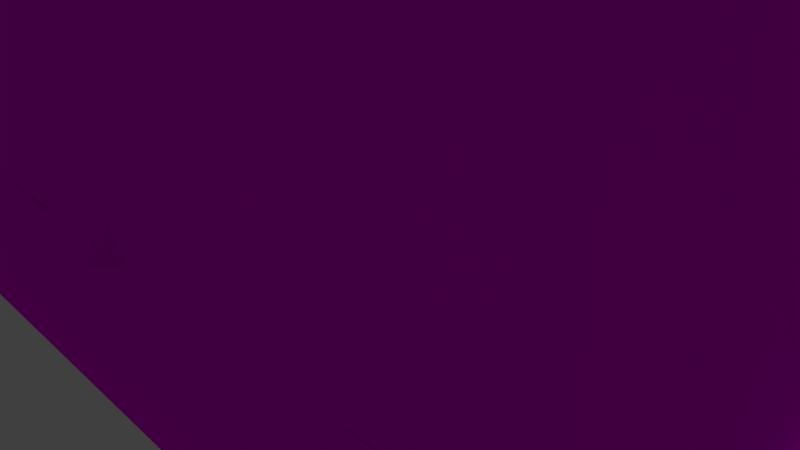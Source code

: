 # Source: Rumah_Kerajaan_3.blend  (saved by Blender 2.79.0; exported with 4.5.12 LTS)
import bpy
from mathutils import Matrix  # noqa: F401  (used for matrix-valued properties, if any)

bpy.ops.wm.read_factory_settings(use_empty=True)
scene = bpy.context.scene
scene.name = 'Scene'

# ---- collections
col_collection_1 = bpy.data.collections.new('Collection 1'); scene.collection.children.link(col_collection_1)

# ---- images (referenced by path relative to the original .blend; pixels are not part of the script)
import os
ASSET_DIR = os.environ.get("B2B_ASSET_DIR", "")  # directory of the original .blend (textures are referenced by path, not embedded)
HERE = os.path.dirname(os.path.abspath(__file__))  # packed textures are extracted next to this script under _unpacked/

def load_image(name, relpath, width, height, colorspace="sRGB"):
    """Load a texture the original file referenced (path relative to the .blend, or extracted next to this script)."""
    p = next((c for c in (os.path.join(HERE, relpath), os.path.join(ASSET_DIR, relpath)) if relpath and os.path.exists(c)), "")
    if p:
        img = bpy.data.images.load(p, check_existing=True)
        img.name = name
    else:  # same state as the original file: an image datablock whose file is absent (Cycles renders it pink)
        img = bpy.data.images.new(name, width, height)
        img.source = "FILE"
        img.filepath = "//" + (relpath or name)
    img.colorspace_settings.name = colorspace
    return img
img_stucco_red_wall_feb_2015_seamless_texture_2048x2048_jpg = load_image('Stucco red wall feb_2015 seamless texture 2048X2048.jpg', 'Stucco red wall feb_2015 seamless texture 2048X2048.jpg', 1024, 1024, 'sRGB')
img_e5c0beb390ee26a3a685210d2e36bbed_jpg = load_image('e5c0beb390ee26a3a685210d2e36bbed.jpg', 'e5c0beb390ee26a3a685210d2e36bbed.jpg', 1024, 1024, 'sRGB')
img_original_jpg = load_image('_original.jpg', '_original.jpg', 1024, 1024, 'sRGB')
img_seamless_wall_white_paint_stucco_plaster_texture_01_jpg = load_image('Seamless wall white paint stucco plaster texture 01.jpg', 'Seamless wall white paint stucco plaster texture 01.jpg', 1024, 1024, 'sRGB')

# ---- materials (node trees are filled in below, after node groups)
mat_material_003 = bpy.data.materials.new('Material.003')
mat_material_003.alpha_threshold = 0.0
mat_material_003.roughness = 0.5
mat_material_002 = bpy.data.materials.new('Material.002')
mat_material_002.alpha_threshold = 0.0
mat_material_002.roughness = 0.5
mat_material_001 = bpy.data.materials.new('Material.001')
mat_material_001.alpha_threshold = 0.0
mat_material_001.roughness = 0.5
mat_material = bpy.data.materials.new('Material')
mat_material.alpha_threshold = 0.0
mat_material.roughness = 0.5

# ---- material node trees
mat_material_003.use_nodes = True; mat_material_003.node_tree.nodes.clear()
_N = mat_material_003.node_tree.nodes; _L = mat_material_003.node_tree.links
n0 = _N.new('ShaderNodeOutputMaterial'); n0.name = 'Material Output'; n0.location = (300, 300)
n1 = _N.new('ShaderNodeBsdfDiffuse'); n1.name = 'Diffuse BSDF'; n1.location = (10, 300)
n2 = _N.new('ShaderNodeMapping'); n2.name = 'Mapping'; n2.location = (-498, 532)
n3 = _N.new('ShaderNodeTexCoord'); n3.name = 'Texture Coordinate'; n3.location = (-637, 248)
n4 = _N.new('ShaderNodeTexImage'); n4.name = 'Image Texture'; n4.location = (-178, 274)
n4.width = 140
n4.image = img_stucco_red_wall_feb_2015_seamless_texture_2048x2048_jpg
_L.new(n1.outputs[0], n0.inputs[0])
_L.new(n2.outputs[0], n4.inputs[0])
_L.new(n3.outputs[2], n2.inputs[0])
_L.new(n4.outputs[0], n1.inputs[0])
n0.is_active_output = True
mat_material_002.use_nodes = True; mat_material_002.node_tree.nodes.clear()
_N = mat_material_002.node_tree.nodes; _L = mat_material_002.node_tree.links
n0 = _N.new('ShaderNodeOutputMaterial'); n0.name = 'Material Output'; n0.location = (300, 300)
n1 = _N.new('ShaderNodeBsdfDiffuse'); n1.name = 'Diffuse BSDF'; n1.location = (10, 300)
n2 = _N.new('ShaderNodeMapping'); n2.name = 'Mapping'; n2.location = (-498, 532)
n3 = _N.new('ShaderNodeTexCoord'); n3.name = 'Texture Coordinate'; n3.location = (-637, 248)
n4 = _N.new('ShaderNodeTexImage'); n4.name = 'Image Texture'; n4.location = (-178, 274)
n4.width = 140
n4.image = img_e5c0beb390ee26a3a685210d2e36bbed_jpg
_L.new(n1.outputs[0], n0.inputs[0])
_L.new(n2.outputs[0], n4.inputs[0])
_L.new(n3.outputs[2], n2.inputs[0])
_L.new(n4.outputs[0], n1.inputs[0])
n0.is_active_output = True
mat_material_001.use_nodes = True; mat_material_001.node_tree.nodes.clear()
_N = mat_material_001.node_tree.nodes; _L = mat_material_001.node_tree.links
n0 = _N.new('ShaderNodeOutputMaterial'); n0.name = 'Material Output'; n0.location = (300, 300)
n1 = _N.new('ShaderNodeBsdfDiffuse'); n1.name = 'Diffuse BSDF'; n1.location = (10, 300)
n2 = _N.new('ShaderNodeMapping'); n2.name = 'Mapping'; n2.location = (-498, 532)
n2.inputs[3].default_value = (3.3, 9.4, 1.0)
n3 = _N.new('ShaderNodeTexCoord'); n3.name = 'Texture Coordinate'; n3.location = (-637, 248)
n4 = _N.new('ShaderNodeTexImage'); n4.name = 'Image Texture'; n4.location = (-178, 274)
n4.width = 140
n4.image = img_original_jpg
_L.new(n1.outputs[0], n0.inputs[0])
_L.new(n2.outputs[0], n4.inputs[0])
_L.new(n3.outputs[2], n2.inputs[0])
_L.new(n4.outputs[0], n1.inputs[0])
n0.is_active_output = True
mat_material.use_nodes = True; mat_material.node_tree.nodes.clear()
_N = mat_material.node_tree.nodes; _L = mat_material.node_tree.links
n0 = _N.new('ShaderNodeOutputMaterial'); n0.name = 'Material Output'; n0.location = (273, 289)
n1 = _N.new('ShaderNodeBsdfDiffuse'); n1.name = 'Diffuse BSDF'; n1.location = (-17, 289)
n2 = _N.new('ShaderNodeMapping'); n2.name = 'Mapping'; n2.location = (-498, 532)
n2.inputs[3].default_value = (12.1, 11.1, 1.0)
n3 = _N.new('ShaderNodeTexCoord'); n3.name = 'Texture Coordinate'; n3.location = (-637, 248)
n4 = _N.new('ShaderNodeTexImage'); n4.name = 'Image Texture'; n4.location = (-178, 274)
n4.width = 140
n4.image = img_seamless_wall_white_paint_stucco_plaster_texture_01_jpg
_L.new(n1.outputs[0], n0.inputs[0])
_L.new(n4.outputs[0], n1.inputs[0])
_L.new(n2.outputs[0], n4.inputs[0])
_L.new(n3.outputs[2], n2.inputs[0])
n0.is_active_output = True

# ---- world
world_world = bpy.data.worlds.new('World'); scene.world = world_world
world_world.color = (0.05088, 0.05088, 0.05088)
world_world.use_sun_shadow = False
world_world.sun_shadow_jitter_overblur = 0.0
world_world.cycles.sampling_method = 'MANUAL'

# ---- cameras
cam_camera = bpy.data.cameras.new('Camera')
cam_camera.clip_end = 100.0
cam_camera.lens = 35.0
cam_camera.sensor_width = 32.0
cam_camera.sensor_height = 18.0
cam_camera.ortho_scale = 7.314
cam_camera.dof.focus_distance = 0.0

# ---- lights
light_sun_001 = bpy.data.lights.new('Sun.001', 'SUN')
light_sun_001.transmission_factor = 0.0
light_sun_001.angle = 0.1993
light_sun_001.energy = 1.0
light_sun_001.shadow_buffer_clip_start = 0.5
light_sun_001.shadow_soft_size = 0.1
light_sun_001.shadow_cascade_max_distance = 1000.0

# ---- meshes
me_cube_001 = bpy.data.meshes.new('Cube.001')
me_cube_001.from_pydata([(-1.0, -1.0, -0.8572), (-1.0, -1.0, -0.7934), (-1.0, 1.0, -0.8572), (-1.0, 1.0, -0.7934), (1.0, -1.0, -0.8572), (1.0, -1.0, -0.7934), (1.0, 1.0, -0.8572), (1.0, 1.0, -0.7934)], [], [(0, 1, 3, 2), (2, 3, 7, 6), (6, 7, 5, 4), (4, 5, 1, 0)])
_uv = me_cube_001.uv_layers.new(name='UVMap')
_uv.uv.foreach_set('vector', [1.0, 1.0, 0.75, 1.0, 0.75, 0.0, 1.0, 0.0, 0.5, 1.0, 0.25, 1.0, 0.25, 0.0, 0.5, 0.0, 0.25, 1.0, 2.572e-06, 1.0, 0.0, 0.0, 0.25, 0.0, 0.5, 0.0, 0.75, 0.0, 0.75, 1.0, 0.5, 1.0])
me_cube_001.materials.append(mat_material_003)
me_cube_001.use_remesh_preserve_volume = False
me_cube_001.use_remesh_preserve_attributes = False
me_cube_001.use_mirror_vertex_groups = False
me_cube_001.update()
me_cube_009 = bpy.data.meshes.new('Cube.009')
me_cube_009.from_pydata([(-1.0, -1.0, -0.8572), (-1.0, -1.0, -0.7934), (-1.0, 1.0, -0.8572), (-1.0, 1.0, -0.7934), (1.0, -1.0, -0.8572), (1.0, -1.0, -0.7934), (1.0, 1.0, -0.8572), (1.0, 1.0, -0.7934), (-1.137, -1.137, -0.6785), (-1.137, 1.137, -0.6785), (1.137, 1.137, -0.6785), (1.137, -1.137, -0.6785), (-0.4627, 0.01682, -1.519), (-0.4627, -0.01682, -1.519), (0.4627, 0.01682, -1.519), (0.4627, -0.01682, -1.519)], [], [(6, 4, 15, 14), (3, 1, 8, 9), (10, 9, 8, 11), (1, 5, 11, 8), (7, 3, 9, 10), (5, 7, 10, 11), (12, 14, 15, 13), (4, 0, 13, 15), (2, 6, 14, 12), (0, 2, 12, 13)])
_uv = me_cube_009.uv_layers.new(name='UVMap')
_uv.uv.foreach_set('vector', [0.0, 2.98e-08, 1.0, 2.384e-07, 0.5084, 1.0, 0.4916, 1.0, 0.01757, 0.3674, 0.9824, 0.3674, 1.048, 0.6326, -0.04834, 0.6326, 0.0, 0.0, 1.0, 0.0, 1.0, 1.0, 0.0, 1.0, 1.239, 0.6176, -0.2387, 0.6176, -0.3396, 0.3824, 1.34, 0.3824, 1.295, 0.3419, -0.2945, 0.3419, -0.4031, 0.6581, 1.403, 0.6581, -0.2178, 0.3539, 1.218, 0.3539, 1.316, 0.6461, -0.3159, 0.6461, 4.54e-06, 1.0, 0.0, 0.0, 1.0, 0.0, 1.0, 1.0, -0.1227, 0.003886, 1.123, 0.003886, 0.7882, 0.9961, 0.2118, 0.9961, -0.2055, 3.576e-07, 1.206, 2.98e-08, 0.8265, 1.0, 0.1735, 1.0, 1.0, 1.0, -5.96e-08, 1.0, 0.4916, 0.0, 0.5084, 2.98e-08])
me_cube_009.materials.append(mat_material_002)
me_cube_009.use_remesh_preserve_volume = False
me_cube_009.use_remesh_preserve_attributes = False
me_cube_009.use_mirror_vertex_groups = False
me_cube_009.update()
me_cube_007 = bpy.data.meshes.new('Cube.007')
me_cube_007.from_pydata([(1.0, -0.3333, -1.0), (1.0, 0.3333, -1.0), (1.0, 0.3333, 1.0), (1.0, -0.3333, 1.0), (0.8905, 0.2968, 1.31), (0.8905, -0.2968, 1.31), (0.8905, 0.2968, 1.599), (0.8905, -0.2968, 1.599), (0.7666, 0.2555, 1.899), (0.7666, -0.2555, 1.899), (0.7666, 0.2555, 16.13), (0.7666, -0.2555, 16.13), (0.8212, 0.2737, 16.43), (0.8212, -0.2737, 16.43), (0.8212, 0.2737, 16.75), (0.8212, -0.2737, 16.75), (0.9858, 0.3286, 17.05), (0.9858, -0.3286, 17.05), (0.9858, 0.3286, 17.99), (0.9858, -0.3286, 17.99), (15.49, -0.3333, -0.7237), (15.49, 0.3333, -0.7237), (15.49, 0.3333, 1.276), (15.49, -0.3333, 1.276), (15.38, 0.2968, 1.586), (15.38, -0.2968, 1.586), (15.38, 0.2968, 1.875), (15.38, -0.2968, 1.875), (15.26, 0.2555, 2.175), (15.26, -0.2555, 2.175), (15.26, 0.2555, 16.41), (15.26, -0.2555, 16.41), (15.31, 0.2737, 16.71), (15.31, -0.2737, 16.71), (15.31, 0.2737, 17.03), (15.31, -0.2737, 17.03), (15.47, 0.3286, 17.33), (15.47, -0.3286, 17.33), (15.47, 0.3286, 18.27), (15.47, -0.3286, 18.27), (-1.0, 18.97, -1.0), (-1.0, 18.97, 1.0), (-1.0, 20.97, -1.0), (-1.0, 20.97, 1.0), (1.0, 18.97, -1.0), (1.0, 18.97, 1.0), (1.0, 20.97, -1.0), (1.0, 20.97, 1.0), (-0.8905, 19.08, 1.31), (-0.8905, 20.86, 1.31), (0.8905, 20.86, 1.31), (0.8905, 19.08, 1.31), (-0.8905, 19.08, 1.599), (-0.8905, 20.86, 1.599), (0.8905, 20.86, 1.599), (0.8905, 19.08, 1.599), (-0.7666, 19.2, 1.899), (-0.7666, 20.73, 1.899), (0.7666, 20.73, 1.899), (0.7666, 19.2, 1.899), (-0.7666, 19.2, 16.13), (-0.7666, 20.73, 16.13), (0.7666, 20.73, 16.13), (0.7666, 19.2, 16.13), (-0.8212, 19.15, 16.43), (-0.8212, 20.79, 16.43), (0.8212, 20.79, 16.43), (0.8212, 19.15, 16.43), (-0.8212, 19.15, 16.75), (-0.8212, 20.79, 16.75), (0.8212, 20.79, 16.75), (0.8212, 19.15, 16.75), (-0.9858, 18.98, 17.05), (-0.9858, 20.95, 17.05), (0.9858, 20.95, 17.05), (0.9858, 18.98, 17.05), (-0.9858, 18.98, 17.99), (-0.9858, 20.95, 17.99), (0.9858, 20.95, 17.99), (0.9858, 18.98, 17.99), (-1.0, 20.3, -1.0), (-1.0, 19.63, -1.0), (-1.0, 19.63, 1.0), (-1.0, 20.3, 1.0), (1.0, 19.63, -1.0), (1.0, 20.3, -1.0), (1.0, 20.3, 1.0), (1.0, 19.63, 1.0), (-0.8905, 19.67, 1.31), (-0.8905, 20.26, 1.31), (0.8905, 20.26, 1.31), (0.8905, 19.67, 1.31), (-0.8905, 19.67, 1.599), (-0.8905, 20.26, 1.599), (0.8905, 20.26, 1.599), (0.8905, 19.67, 1.599), (-0.7666, 19.71, 1.899), (-0.7666, 20.22, 1.899), (0.7666, 20.22, 1.899), (0.7666, 19.71, 1.899), (-0.7666, 19.71, 16.13), (-0.7666, 20.22, 16.13), (0.7666, 20.22, 16.13), (0.7666, 19.71, 16.13), (-0.8212, 19.69, 16.43), (-0.8212, 20.24, 16.43), (0.8212, 20.24, 16.43), (0.8212, 19.69, 16.43), (-0.8212, 19.69, 16.75), (-0.8212, 20.24, 16.75), (0.8212, 20.24, 16.75), (0.8212, 19.69, 16.75), (-0.9858, 19.64, 17.05), (-0.9858, 20.3, 17.05), (0.9858, 20.3, 17.05), (0.9858, 19.64, 17.05), (-0.9858, 19.64, 17.99), (-0.9858, 20.3, 17.99), (0.9858, 20.3, 17.99), (0.9858, 19.64, 17.99), (31.0, 18.97, -1.0), (31.0, 18.97, 1.0), (31.0, 20.97, -1.0), (31.0, 20.97, 1.0), (33.0, 18.97, -1.0), (33.0, 18.97, 1.0), (33.0, 20.97, -1.0), (33.0, 20.97, 1.0), (31.11, 19.08, 1.31), (31.11, 20.86, 1.31), (32.89, 20.86, 1.31), (32.89, 19.08, 1.31), (31.11, 19.08, 1.599), (31.11, 20.86, 1.599), (32.89, 20.86, 1.599), (32.89, 19.08, 1.599), (31.23, 19.2, 1.899), (31.23, 20.73, 1.899), (32.77, 20.73, 1.899), (32.77, 19.2, 1.899), (31.23, 19.2, 16.13), (31.23, 20.73, 16.13), (32.77, 20.73, 16.13), (32.77, 19.2, 16.13), (31.18, 19.15, 16.43), (31.18, 20.79, 16.43), (32.82, 20.79, 16.43), (32.82, 19.15, 16.43), (31.18, 19.15, 16.75), (31.18, 20.79, 16.75), (32.82, 20.79, 16.75), (32.82, 19.15, 16.75), (31.01, 18.98, 17.05), (31.01, 20.95, 17.05), (32.99, 20.95, 17.05), (32.99, 18.98, 17.05), (31.01, 18.98, 17.99), (31.01, 20.95, 17.99), (32.99, 20.95, 17.99), (32.99, 18.98, 17.99), (31.0, 20.3, -1.0), (31.0, 19.63, -1.0), (31.0, 19.63, 1.0), (31.0, 20.3, 1.0), (33.0, 19.63, -1.0), (33.0, 20.3, -1.0), (33.0, 20.3, 1.0), (33.0, 19.63, 1.0), (31.11, 19.67, 1.31), (31.11, 20.26, 1.31), (32.89, 20.26, 1.31), (32.89, 19.67, 1.31), (31.11, 19.67, 1.599), (31.11, 20.26, 1.599), (32.89, 20.26, 1.599), (32.89, 19.67, 1.599), (31.23, 19.71, 1.899), (31.23, 20.22, 1.899), (32.77, 20.22, 1.899), (32.77, 19.71, 1.899), (31.23, 19.71, 16.13), (31.23, 20.22, 16.13), (32.77, 20.22, 16.13), (32.77, 19.71, 16.13), (31.18, 19.69, 16.43), (31.18, 20.24, 16.43), (32.82, 20.24, 16.43), (32.82, 19.69, 16.43), (31.18, 19.69, 16.75), (31.18, 20.24, 16.75), (32.82, 20.24, 16.75), (32.82, 19.69, 16.75), (31.01, 19.64, 17.05), (31.01, 20.3, 17.05), (32.99, 20.3, 17.05), (32.99, 19.64, 17.05), (31.01, 19.64, 17.99), (31.01, 20.3, 17.99), (32.99, 20.3, 17.99), (32.99, 19.64, 17.99), (32.33, 20.97, -1.0), (31.67, 20.97, -1.0), (31.67, 20.97, 1.0), (32.33, 20.97, 1.0), (31.67, 18.97, -1.0), (32.33, 18.97, -1.0), (32.33, 18.97, 1.0), (31.67, 18.97, 1.0), (31.7, 20.86, 1.31), (32.3, 20.86, 1.31), (32.3, 19.08, 1.31), (31.7, 19.08, 1.31), (31.7, 20.86, 1.599), (32.3, 20.86, 1.599), (32.3, 19.08, 1.599), (31.7, 19.08, 1.599), (31.74, 20.73, 1.899), (32.26, 20.73, 1.899), (32.26, 19.2, 1.899), (31.74, 19.2, 1.899), (31.74, 20.73, 16.13), (32.26, 20.73, 16.13), (32.26, 19.2, 16.13), (31.74, 19.2, 16.13), (31.73, 20.79, 16.43), (32.27, 20.79, 16.43), (32.27, 19.15, 16.43), (31.73, 19.15, 16.43), (31.73, 20.79, 16.75), (32.27, 20.79, 16.75), (32.27, 19.15, 16.75), (31.73, 19.15, 16.75), (31.67, 20.95, 17.05), (32.33, 20.95, 17.05), (32.33, 18.98, 17.05), (31.67, 18.98, 17.05), (31.67, 20.95, 17.99), (32.33, 20.95, 17.99), (32.33, 18.98, 17.99), (31.67, 18.98, 17.99), (31.67, 20.3, 17.99), (32.33, 20.3, 17.99), (31.67, 19.64, 17.99), (32.33, 19.64, 17.99), (32.33, 20.3, -1.0), (31.67, 20.3, -1.0), (32.33, 19.63, -1.0), (31.67, 19.63, -1.0), (0.3333, 20.97, -1.0), (-0.3333, 20.97, -1.0), (-0.3333, 20.97, 1.0), (0.3333, 20.97, 1.0), (-0.3333, 18.97, -1.0), (0.3333, 18.97, -1.0), (0.3333, 18.97, 1.0), (-0.3333, 18.97, 1.0), (-0.2968, 20.86, 1.31), (0.2968, 20.86, 1.31), (0.2968, 19.08, 1.31), (-0.2968, 19.08, 1.31), (-0.2968, 20.86, 1.599), (0.2968, 20.86, 1.599), (0.2968, 19.08, 1.599), (-0.2968, 19.08, 1.599), (-0.2555, 20.73, 1.899), (0.2555, 20.73, 1.899), (0.2555, 19.2, 1.899), (-0.2555, 19.2, 1.899), (-0.2555, 20.73, 16.13), (0.2555, 20.73, 16.13), (0.2555, 19.2, 16.13), (-0.2555, 19.2, 16.13), (-0.2737, 20.79, 16.43), (0.2737, 20.79, 16.43), (0.2737, 19.15, 16.43), (-0.2737, 19.15, 16.43), (-0.2737, 20.79, 16.75), (0.2737, 20.79, 16.75), (0.2737, 19.15, 16.75), (-0.2737, 19.15, 16.75), (-0.3286, 20.95, 17.05), (0.3286, 20.95, 17.05), (0.3286, 18.98, 17.05), (-0.3286, 18.98, 17.05), (-0.3286, 20.95, 17.99), (0.3286, 20.95, 17.99), (0.3286, 18.98, 17.99), (-0.3286, 18.98, 17.99), (-0.3286, 20.3, 17.99), (0.3286, 20.3, 17.99), (-0.3286, 19.64, 17.99), (0.3286, 19.64, 17.99), (0.3333, 20.3, -1.0), (-0.3333, 20.3, -1.0), (0.3333, 19.63, -1.0), (-0.3333, 19.63, -1.0), (31.67, 0.4922, -0.7091), (32.33, 0.4922, -0.7091), (32.33, 0.4922, 1.291), (31.67, 0.4922, 1.291), (32.3, 0.6017, 1.601), (31.7, 0.6017, 1.601), (32.3, 0.6017, 1.889), (31.7, 0.6017, 1.889), (32.26, 0.7256, 2.19), (31.74, 0.7256, 2.19), (32.26, 0.7256, 16.42), (31.74, 0.7256, 16.42), (32.27, 0.671, 16.72), (31.73, 0.671, 16.72), (32.27, 0.671, 17.04), (31.73, 0.671, 17.04), (32.33, 0.5064, 17.34), (31.67, 0.5064, 17.34), (32.33, 0.5064, 18.28), (31.67, 0.5064, 18.28), (-0.3333, 0.4922, -0.7091), (0.3333, 0.4922, -0.7091), (0.3333, 0.4922, 1.291), (-0.3333, 0.4922, 1.291), (0.2968, 0.6017, 1.601), (-0.2968, 0.6017, 1.601), (0.2968, 0.6017, 1.889), (-0.2968, 0.6017, 1.889), (0.2555, 0.7256, 2.19), (-0.2555, 0.7256, 2.19), (0.2555, 0.7256, 16.42), (-0.2555, 0.7256, 16.42), (0.2737, 0.671, 16.72), (-0.2737, 0.671, 16.72), (0.2737, 0.671, 17.04), (-0.2737, 0.671, 17.04), (0.3286, 0.5064, 17.34), (-0.3286, 0.5064, 17.34), (0.3286, 0.5064, 18.28), (-0.3286, 0.5064, 18.28), (0.4982, 20.3, -0.8257), (0.4982, 19.63, -0.8257), (0.4982, 19.63, 1.174), (0.4982, 20.3, 1.174), (0.6077, 19.67, 1.484), (0.6077, 20.26, 1.484), (0.6077, 19.67, 1.773), (0.6077, 20.26, 1.773), (0.7316, 19.71, 2.073), (0.7316, 20.22, 2.073), (0.7316, 19.71, 16.31), (0.7316, 20.22, 16.31), (0.677, 19.69, 16.6), (0.677, 20.24, 16.6), (0.677, 19.69, 16.93), (0.677, 20.24, 16.93), (0.5125, 19.64, 17.23), (0.5125, 20.3, 17.23), (0.5125, 19.64, 18.17), (0.5125, 20.3, 18.17), (-1.0, -1.0, -1.0), (-1.0, -1.0, 1.0), (-1.0, 1.0, -1.0), (-1.0, 1.0, 1.0), (1.0, -1.0, -1.0), (1.0, -1.0, 1.0), (1.0, 1.0, -1.0), (1.0, 1.0, 1.0), (-0.8905, -0.8905, 1.31), (-0.8905, 0.8905, 1.31), (0.8905, 0.8905, 1.31), (0.8905, -0.8905, 1.31), (-0.8905, -0.8905, 1.599), (-0.8905, 0.8905, 1.599), (0.8905, 0.8905, 1.599), (0.8905, -0.8905, 1.599), (-0.7666, -0.7666, 1.899), (-0.7666, 0.7666, 1.899), (0.7666, 0.7666, 1.899), (0.7666, -0.7666, 1.899), (-0.7666, -0.7666, 16.13), (-0.7666, 0.7666, 16.13), (0.7666, 0.7666, 16.13), (0.7666, -0.7666, 16.13), (-0.8212, -0.8212, 16.43), (-0.8212, 0.8212, 16.43), (0.8212, 0.8212, 16.43), (0.8212, -0.8212, 16.43), (-0.8212, -0.8212, 16.75), (-0.8212, 0.8212, 16.75), (0.8212, 0.8212, 16.75), (0.8212, -0.8212, 16.75), (-0.9858, -0.9858, 17.05), (-0.9858, 0.9858, 17.05), (0.9858, 0.9858, 17.05), (0.9858, -0.9858, 17.05), (-0.9858, -0.9858, 17.99), (-0.9858, 0.9858, 17.99), (0.9858, 0.9858, 17.99), (0.9858, -0.9858, 17.99), (-1.0, 0.3333, -1.0), (-1.0, -0.3333, -1.0), (-1.0, -0.3333, 1.0), (-1.0, 0.3333, 1.0), (1.0, -0.3333, -1.0), (1.0, 0.3333, -1.0), (1.0, 0.3333, 1.0), (1.0, -0.3333, 1.0), (-0.8905, -0.2968, 1.31), (-0.8905, 0.2968, 1.31), (0.8905, 0.2968, 1.31), (0.8905, -0.2968, 1.31), (-0.8905, -0.2968, 1.599), (-0.8905, 0.2968, 1.599), (0.8905, 0.2968, 1.599), (0.8905, -0.2968, 1.599), (-0.7666, -0.2555, 1.899), (-0.7666, 0.2555, 1.899), (0.7666, 0.2555, 1.899), (0.7666, -0.2555, 1.899), (-0.7666, -0.2555, 16.13), (-0.7666, 0.2555, 16.13), (0.7666, 0.2555, 16.13), (0.7666, -0.2555, 16.13), (-0.8212, -0.2737, 16.43), (-0.8212, 0.2737, 16.43), (0.8212, 0.2737, 16.43), (0.8212, -0.2737, 16.43), (-0.8212, -0.2737, 16.75), (-0.8212, 0.2737, 16.75), (0.8212, 0.2737, 16.75), (0.8212, -0.2737, 16.75), (-0.9858, -0.3286, 17.05), (-0.9858, 0.3286, 17.05), (0.9858, 0.3286, 17.05), (0.9858, -0.3286, 17.05), (-0.9858, -0.3286, 17.99), (-0.9858, 0.3286, 17.99), (0.9858, 0.3286, 17.99), (0.9858, -0.3286, 17.99), (15.0, -1.0, -1.0), (15.0, -1.0, 1.0), (15.0, 1.0, -1.0), (15.0, 1.0, 1.0), (17.0, -1.0, -1.0), (17.0, -1.0, 1.0), (17.0, 1.0, -1.0), (17.0, 1.0, 1.0), (15.11, -0.8905, 1.31), (15.11, 0.8905, 1.31), (16.89, 0.8905, 1.31), (16.89, -0.8905, 1.31), (15.11, -0.8905, 1.599), (15.11, 0.8905, 1.599), (16.89, 0.8905, 1.599), (16.89, -0.8905, 1.599), (15.23, -0.7666, 1.899), (15.23, 0.7666, 1.899), (16.77, 0.7666, 1.899), (16.77, -0.7666, 1.899), (15.23, -0.7666, 16.13), (15.23, 0.7666, 16.13), (16.77, 0.7666, 16.13), (16.77, -0.7666, 16.13), (15.18, -0.8212, 16.43), (15.18, 0.8212, 16.43), (16.82, 0.8212, 16.43), (16.82, -0.8212, 16.43), (15.18, -0.8212, 16.75), (15.18, 0.8212, 16.75), (16.82, 0.8212, 16.75), (16.82, -0.8212, 16.75), (15.01, -0.9858, 17.05), (15.01, 0.9858, 17.05), (16.99, 0.9858, 17.05), (16.99, -0.9858, 17.05), (15.01, -0.9858, 17.99), (15.01, 0.9858, 17.99), (16.99, 0.9858, 17.99), (16.99, -0.9858, 17.99), (15.0, 0.3333, -1.0), (15.0, -0.3333, -1.0), (15.0, -0.3333, 1.0), (15.0, 0.3333, 1.0), (17.0, -0.3333, -1.0), (17.0, 0.3333, -1.0), (17.0, 0.3333, 1.0), (17.0, -0.3333, 1.0), (15.11, -0.2968, 1.31), (15.11, 0.2968, 1.31), (16.89, 0.2968, 1.31), (16.89, -0.2968, 1.31), (15.11, -0.2968, 1.599), (15.11, 0.2968, 1.599), (16.89, 0.2968, 1.599), (16.89, -0.2968, 1.599), (15.23, -0.2555, 1.899), (15.23, 0.2555, 1.899), (16.77, 0.2555, 1.899), (16.77, -0.2555, 1.899), (15.23, -0.2555, 16.13), (15.23, 0.2555, 16.13), (16.77, 0.2555, 16.13), (16.77, -0.2555, 16.13), (15.18, -0.2737, 16.43), (15.18, 0.2737, 16.43), (16.82, 0.2737, 16.43), (16.82, -0.2737, 16.43), (15.18, -0.2737, 16.75), (15.18, 0.2737, 16.75), (16.82, 0.2737, 16.75), (16.82, -0.2737, 16.75), (15.01, -0.3286, 17.05), (15.01, 0.3286, 17.05), (16.99, 0.3286, 17.05), (16.99, -0.3286, 17.05), (15.01, -0.3286, 17.99), (15.01, 0.3286, 17.99), (16.99, 0.3286, 17.99), (16.99, -0.3286, 17.99), (31.0, -1.0, -1.0), (31.0, -1.0, 1.0), (31.0, 1.0, -1.0), (31.0, 1.0, 1.0), (33.0, -1.0, -1.0), (33.0, -1.0, 1.0), (33.0, 1.0, -1.0), (33.0, 1.0, 1.0), (31.11, -0.8905, 1.31), (31.11, 0.8905, 1.31), (32.89, 0.8905, 1.31), (32.89, -0.8905, 1.31), (31.11, -0.8905, 1.599), (31.11, 0.8905, 1.599), (32.89, 0.8905, 1.599), (32.89, -0.8905, 1.599), (31.23, -0.7666, 1.899), (31.23, 0.7666, 1.899), (32.77, 0.7666, 1.899), (32.77, -0.7666, 1.899), (31.23, -0.7666, 16.13), (31.23, 0.7666, 16.13), (32.77, 0.7666, 16.13), (32.77, -0.7666, 16.13), (31.18, -0.8212, 16.43), (31.18, 0.8212, 16.43), (32.82, 0.8212, 16.43), (32.82, -0.8212, 16.43), (31.18, -0.8212, 16.75), (31.18, 0.8212, 16.75), (32.82, 0.8212, 16.75), (32.82, -0.8212, 16.75), (31.01, -0.9858, 17.05), (31.01, 0.9858, 17.05), (32.99, 0.9858, 17.05), (32.99, -0.9858, 17.05), (31.01, -0.9858, 17.99), (31.01, 0.9858, 17.99), (32.99, 0.9858, 17.99), (32.99, -0.9858, 17.99), (31.0, 0.3333, -1.0), (31.0, -0.3333, -1.0), (31.0, -0.3333, 1.0), (31.0, 0.3333, 1.0), (33.0, -0.3333, -1.0), (33.0, 0.3333, -1.0), (33.0, 0.3333, 1.0), (33.0, -0.3333, 1.0), (31.11, -0.2968, 1.31), (31.11, 0.2968, 1.31), (32.89, 0.2968, 1.31), (32.89, -0.2968, 1.31), (31.11, -0.2968, 1.599), (31.11, 0.2968, 1.599), (32.89, 0.2968, 1.599), (32.89, -0.2968, 1.599), (31.23, -0.2555, 1.899), (31.23, 0.2555, 1.899), (32.77, 0.2555, 1.899), (32.77, -0.2555, 1.899), (31.23, -0.2555, 16.13), (31.23, 0.2555, 16.13), (32.77, 0.2555, 16.13), (32.77, -0.2555, 16.13), (31.18, -0.2737, 16.43), (31.18, 0.2737, 16.43), (32.82, 0.2737, 16.43), (32.82, -0.2737, 16.43), (31.18, -0.2737, 16.75), (31.18, 0.2737, 16.75), (32.82, 0.2737, 16.75), (32.82, -0.2737, 16.75), (31.01, -0.3286, 17.05), (31.01, 0.3286, 17.05), (32.99, 0.3286, 17.05), (32.99, -0.3286, 17.05), (31.01, -0.3286, 17.99), (31.01, 0.3286, 17.99), (32.99, 0.3286, 17.99), (32.99, -0.3286, 17.99), (15.49, -0.3333, -0.7237), (15.49, 0.3333, -0.7237), (15.49, 0.3333, 1.276), (15.49, -0.3333, 1.276), (15.38, 0.2968, 1.586), (15.38, -0.2968, 1.586), (15.38, 0.2968, 1.875), (15.38, -0.2968, 1.875), (15.26, 0.2555, 2.175), (15.26, -0.2555, 2.175), (15.26, 0.2555, 16.41), (15.26, -0.2555, 16.41), (15.31, 0.2737, 16.71), (15.31, -0.2737, 16.71), (15.31, 0.2737, 17.03), (15.31, -0.2737, 17.03), (15.47, 0.3286, 17.33), (15.47, -0.3286, 17.33), (15.47, 0.3286, 18.27), (15.47, -0.3286, 18.27), (16.96, -0.3333, -1.0), (16.96, 0.3333, -1.0), (16.96, 0.3333, 1.0), (16.96, -0.3333, 1.0), (16.86, 0.2968, 1.31), (16.86, -0.2968, 1.31), (16.86, 0.2968, 1.599), (16.86, -0.2968, 1.599), (16.73, 0.2555, 1.899), (16.73, -0.2555, 1.899), (16.73, 0.2555, 16.13), (16.73, -0.2555, 16.13), (16.79, 0.2737, 16.43), (16.79, -0.2737, 16.43), (16.79, 0.2737, 16.75), (16.79, -0.2737, 16.75), (16.95, 0.3286, 17.05), (16.95, -0.3286, 17.05), (16.95, 0.3286, 17.99), (16.95, -0.3286, 17.99), (31.45, -0.3333, -0.7237), (31.45, 0.3333, -0.7237), (31.45, 0.3333, 1.276), (31.45, -0.3333, 1.276), (31.34, 0.2968, 1.586), (31.34, -0.2968, 1.586), (31.34, 0.2968, 1.875), (31.34, -0.2968, 1.875), (31.22, 0.2555, 2.175), (31.22, -0.2555, 2.175), (31.22, 0.2555, 16.41), (31.22, -0.2555, 16.41), (31.27, 0.2737, 16.71), (31.27, -0.2737, 16.71), (31.27, 0.2737, 17.03), (31.27, -0.2737, 17.03), (31.44, 0.3286, 17.33), (31.44, -0.3286, 17.33), (31.44, 0.3286, 18.27), (31.44, -0.3286, 18.27)], [], [(15, 13, 33, 35), (17, 15, 35, 37), (5, 3, 23, 25), (10, 12, 32, 30), (3, 0, 20, 23), (6, 8, 28, 26), (13, 11, 31, 33), (18, 19, 39, 38), (1, 2, 22, 21), (2, 4, 24, 22), (14, 16, 36, 34), (0, 1, 21, 20), (19, 17, 37, 39), (12, 14, 34, 32), (16, 18, 38, 36), (11, 9, 29, 31), (7, 5, 25, 27), (8, 10, 30, 28), (4, 6, 26, 24), (9, 7, 27, 29), (80, 83, 43, 42), (248, 251, 47, 46), (84, 87, 45, 44), (252, 255, 41, 40), (294, 84, 44, 253), (82, 41, 48, 88), (258, 51, 55, 262), (254, 45, 51, 258), (250, 43, 49, 256), (86, 47, 50, 90), (94, 54, 58, 98), (256, 49, 53, 260), (90, 50, 54, 94), (88, 48, 52, 92), (96, 56, 60, 100), (92, 52, 56, 96), (262, 55, 59, 266), (260, 53, 57, 264), (270, 63, 67, 274), (266, 59, 63, 270), (264, 57, 61, 268), (98, 58, 62, 102), (106, 66, 70, 110), (268, 61, 65, 272), (102, 62, 66, 106), (100, 60, 64, 104), (278, 71, 75, 282), (104, 64, 68, 108), (274, 67, 71, 278), (272, 65, 69, 276), (280, 73, 77, 284), (276, 69, 73, 280), (110, 70, 74, 114), (108, 68, 72, 112), (290, 116, 76, 287), (114, 74, 78, 118), (112, 72, 76, 116), (282, 75, 79, 286), (73, 113, 117, 77), (113, 112, 116, 117), (75, 115, 119, 79), (284, 77, 117, 288), (288, 117, 116, 290), (69, 109, 113, 73), (109, 108, 112, 113), (71, 111, 115, 75), (65, 105, 109, 69), (105, 104, 108, 109), (61, 101, 105, 65), (101, 100, 104, 105), (63, 103, 107, 67), (67, 107, 111, 71), (59, 99, 103, 63), (53, 93, 97, 57), (93, 92, 96, 97), (57, 97, 101, 61), (97, 96, 100, 101), (49, 89, 93, 53), (89, 88, 92, 93), (51, 91, 95, 55), (55, 95, 99, 59), (45, 87, 91, 51), (43, 83, 89, 49), (83, 82, 88, 89), (248, 46, 85, 292), (292, 85, 84, 294), (46, 47, 86, 85), (40, 41, 82, 81), (81, 82, 83, 80), (160, 163, 123, 122), (200, 203, 127, 126), (164, 167, 125, 124), (204, 207, 121, 120), (246, 164, 124, 205), (162, 121, 128, 168), (210, 131, 135, 214), (206, 125, 131, 210), (202, 123, 129, 208), (166, 127, 130, 170), (174, 134, 138, 178), (208, 129, 133, 212), (170, 130, 134, 174), (168, 128, 132, 172), (176, 136, 140, 180), (172, 132, 136, 176), (214, 135, 139, 218), (212, 133, 137, 216), (222, 143, 147, 226), (218, 139, 143, 222), (216, 137, 141, 220), (178, 138, 142, 182), (186, 146, 150, 190), (220, 141, 145, 224), (182, 142, 146, 186), (180, 140, 144, 184), (230, 151, 155, 234), (184, 144, 148, 188), (226, 147, 151, 230), (224, 145, 149, 228), (232, 153, 157, 236), (228, 149, 153, 232), (190, 150, 154, 194), (188, 148, 152, 192), (242, 196, 156, 239), (194, 154, 158, 198), (192, 152, 156, 196), (234, 155, 159, 238), (153, 193, 197, 157), (176, 180, 346, 344), (155, 195, 199, 159), (195, 194, 198, 199), (236, 157, 197, 240), (240, 197, 196, 242), (149, 189, 193, 153), (197, 193, 353, 355), (151, 191, 195, 155), (191, 190, 194, 195), (145, 185, 189, 149), (181, 177, 345, 347), (141, 181, 185, 145), (188, 192, 352, 350), (143, 183, 187, 147), (183, 182, 186, 187), (147, 187, 191, 151), (187, 186, 190, 191), (139, 179, 183, 143), (179, 178, 182, 183), (133, 173, 177, 137), (172, 176, 344, 342), (137, 177, 181, 141), (193, 189, 351, 353), (129, 169, 173, 133), (180, 184, 348, 346), (131, 171, 175, 135), (171, 170, 174, 175), (135, 175, 179, 139), (175, 174, 178, 179), (125, 167, 171, 131), (167, 166, 170, 171), (123, 163, 169, 129), (160, 161, 337, 336), (200, 126, 165, 244), (244, 165, 164, 246), (126, 127, 166, 165), (165, 166, 167, 164), (120, 121, 162, 161), (177, 173, 343, 345), (118, 119, 115, 114), (115, 111, 110, 114), (111, 107, 106, 110), (107, 103, 102, 106), (103, 99, 98, 102), (99, 95, 94, 98), (95, 91, 90, 94), (91, 87, 86, 90), (85, 86, 87, 84), (160, 245, 247, 161), (245, 244, 246, 247), (122, 201, 245, 160), (201, 200, 244, 245), (198, 241, 243, 199), (241, 240, 242, 243), (158, 237, 241, 198), (237, 236, 240, 241), (152, 235, 239, 156), (205, 206, 298, 297), (199, 243, 238, 159), (243, 242, 239, 238), (150, 229, 233, 154), (229, 228, 232, 233), (154, 233, 237, 158), (233, 232, 236, 237), (146, 225, 229, 150), (225, 224, 228, 229), (144, 227, 231, 148), (275, 271, 327, 329), (148, 231, 235, 152), (258, 262, 322, 320), (142, 221, 225, 146), (221, 220, 224, 225), (138, 217, 221, 142), (217, 216, 220, 221), (136, 219, 223, 140), (266, 270, 326, 324), (140, 223, 227, 144), (222, 226, 308, 306), (134, 213, 217, 138), (213, 212, 216, 217), (132, 215, 219, 136), (263, 259, 321, 323), (130, 209, 213, 134), (209, 208, 212, 213), (127, 203, 209, 130), (203, 202, 208, 209), (121, 207, 211, 128), (271, 267, 325, 327), (128, 211, 215, 132), (227, 223, 307, 309), (161, 247, 204, 120), (247, 246, 205, 204), (124, 125, 206, 205), (254, 258, 320, 318), (122, 123, 202, 201), (201, 202, 203, 200), (80, 293, 295, 81), (293, 292, 294, 295), (42, 249, 293, 80), (249, 248, 292, 293), (118, 289, 291, 119), (289, 288, 290, 291), (78, 285, 289, 118), (285, 284, 288, 289), (72, 283, 287, 76), (210, 214, 302, 300), (119, 291, 286, 79), (291, 290, 287, 286), (70, 277, 281, 74), (277, 276, 280, 281), (74, 281, 285, 78), (281, 280, 284, 285), (66, 273, 277, 70), (273, 272, 276, 277), (64, 275, 279, 68), (218, 222, 306, 304), (68, 279, 283, 72), (259, 255, 319, 321), (62, 269, 273, 66), (269, 268, 272, 273), (58, 265, 269, 62), (265, 264, 268, 269), (56, 267, 271, 60), (215, 211, 301, 303), (60, 271, 275, 64), (252, 253, 317, 316), (54, 261, 265, 58), (261, 260, 264, 265), (52, 263, 267, 56), (223, 219, 305, 307), (50, 257, 261, 54), (257, 256, 260, 261), (47, 251, 257, 50), (251, 250, 256, 257), (41, 255, 259, 48), (206, 210, 300, 298), (48, 259, 263, 52), (211, 207, 299, 301), (81, 295, 252, 40), (295, 294, 253, 252), (44, 45, 254, 253), (282, 286, 334, 332), (42, 43, 250, 249), (249, 250, 251, 248), (313, 312, 314, 315), (309, 308, 310, 311), (311, 310, 312, 313), (305, 304, 306, 307), (307, 306, 308, 309), (303, 302, 304, 305), (299, 298, 300, 301), (301, 300, 302, 303), (297, 298, 299, 296), (333, 332, 334, 335), (329, 328, 330, 331), (331, 330, 332, 333), (325, 324, 326, 327), (327, 326, 328, 329), (323, 322, 324, 325), (319, 318, 320, 321), (321, 320, 322, 323), (317, 318, 319, 316), (270, 274, 328, 326), (238, 239, 315, 314), (231, 227, 309, 311), (207, 204, 296, 299), (219, 215, 303, 305), (226, 230, 310, 308), (253, 254, 318, 317), (214, 218, 304, 302), (235, 231, 311, 313), (286, 287, 335, 334), (279, 275, 329, 331), (255, 252, 316, 319), (267, 263, 323, 325), (230, 234, 312, 310), (274, 278, 330, 328), (239, 235, 313, 315), (262, 266, 324, 322), (283, 279, 331, 333), (234, 238, 314, 312), (278, 282, 332, 330), (287, 283, 333, 335), (204, 205, 297, 296), (353, 352, 354, 355), (351, 350, 352, 353), (349, 348, 350, 351), (347, 346, 348, 349), (343, 342, 344, 345), (345, 344, 346, 347), (341, 340, 342, 343), (339, 338, 340, 341), (337, 338, 339, 336), (161, 162, 338, 337), (192, 196, 354, 352), (173, 169, 341, 343), (163, 160, 336, 339), (169, 163, 339, 341), (189, 185, 349, 351), (168, 172, 342, 340), (162, 168, 340, 338), (184, 188, 350, 348), (196, 197, 355, 354), (185, 181, 347, 349), (396, 399, 359, 358), (358, 359, 363, 362), (400, 403, 361, 360), (360, 361, 357, 356), (397, 400, 360, 356), (398, 357, 364, 404), (364, 367, 371, 368), (357, 361, 367, 364), (363, 359, 365, 366), (402, 363, 366, 406), (410, 370, 374, 414), (366, 365, 369, 370), (406, 366, 370, 410), (404, 364, 368, 408), (412, 372, 376, 416), (408, 368, 372, 412), (368, 371, 375, 372), (370, 369, 373, 374), (376, 379, 383, 380), (372, 375, 379, 376), (374, 373, 377, 378), (414, 374, 378, 418), (422, 382, 386, 426), (378, 377, 381, 382), (418, 378, 382, 422), (416, 376, 380, 420), (384, 387, 391, 388), (420, 380, 384, 424), (380, 383, 387, 384), (382, 381, 385, 386), (390, 389, 393, 394), (386, 385, 389, 390), (426, 386, 390, 430), (424, 384, 388, 428), (435, 432, 392, 395), (430, 390, 394, 434), (428, 388, 392, 432), (388, 391, 395, 392), (389, 429, 433, 393), (429, 428, 432, 433), (391, 431, 435, 395), (394, 393, 433, 434), (434, 433, 432, 435), (385, 425, 429, 389), (425, 424, 428, 429), (387, 427, 431, 391), (381, 421, 425, 385), (421, 420, 424, 425), (377, 417, 421, 381), (417, 416, 420, 421), (379, 419, 423, 383), (383, 423, 427, 387), (375, 415, 419, 379), (369, 409, 413, 373), (409, 408, 412, 413), (373, 413, 417, 377), (413, 412, 416, 417), (365, 405, 409, 369), (405, 404, 408, 409), (367, 407, 411, 371), (371, 411, 415, 375), (361, 403, 407, 367), (359, 399, 405, 365), (399, 398, 404, 405), (358, 362, 401, 396), (396, 401, 400, 397), (362, 363, 402, 401), (356, 357, 398, 397), (397, 398, 399, 396), (476, 479, 439, 438), (438, 439, 443, 442), (480, 483, 441, 440), (440, 441, 437, 436), (477, 480, 440, 436), (478, 437, 444, 484), (444, 447, 451, 448), (437, 441, 447, 444), (443, 439, 445, 446), (482, 443, 446, 486), (490, 450, 454, 494), (446, 445, 449, 450), (486, 446, 450, 490), (484, 444, 448, 488), (492, 452, 456, 496), (488, 448, 452, 492), (448, 451, 455, 452), (450, 449, 453, 454), (456, 459, 463, 460), (452, 455, 459, 456), (454, 453, 457, 458), (494, 454, 458, 498), (502, 462, 466, 506), (458, 457, 461, 462), (498, 458, 462, 502), (496, 456, 460, 500), (464, 467, 471, 468), (500, 460, 464, 504), (460, 463, 467, 464), (462, 461, 465, 466), (470, 469, 473, 474), (466, 465, 469, 470), (506, 466, 470, 510), (504, 464, 468, 508), (515, 512, 472, 475), (510, 470, 474, 514), (508, 468, 472, 512), (468, 471, 475, 472), (469, 509, 513, 473), (509, 508, 512, 513), (471, 511, 515, 475), (511, 510, 514, 515), (474, 473, 513, 514), (514, 513, 512, 515), (465, 505, 509, 469), (505, 504, 508, 509), (467, 507, 511, 471), (507, 506, 510, 511), (461, 501, 505, 465), (501, 500, 504, 505), (457, 497, 501, 461), (497, 496, 500, 501), (459, 499, 503, 463), (499, 498, 502, 503), (463, 503, 507, 467), (503, 502, 506, 507), (455, 495, 499, 459), (495, 494, 498, 499), (449, 489, 493, 453), (489, 488, 492, 493), (453, 493, 497, 457), (493, 492, 496, 497), (445, 485, 489, 449), (485, 484, 488, 489), (447, 487, 491, 451), (487, 486, 490, 491), (451, 491, 495, 455), (491, 490, 494, 495), (441, 483, 487, 447), (483, 482, 486, 487), (439, 479, 485, 445), (479, 478, 484, 485), (438, 442, 481, 476), (476, 481, 480, 477), (442, 443, 482, 481), (481, 482, 483, 480), (436, 437, 478, 477), (477, 478, 479, 476), (556, 559, 519, 518), (518, 519, 523, 522), (560, 563, 521, 520), (520, 521, 517, 516), (557, 560, 520, 516), (558, 517, 524, 564), (524, 527, 531, 528), (517, 521, 527, 524), (523, 519, 525, 526), (562, 523, 526, 566), (570, 530, 534, 574), (526, 525, 529, 530), (566, 526, 530, 570), (564, 524, 528, 568), (572, 532, 536, 576), (568, 528, 532, 572), (528, 531, 535, 532), (530, 529, 533, 534), (536, 539, 543, 540), (532, 535, 539, 536), (534, 533, 537, 538), (574, 534, 538, 578), (582, 542, 546, 586), (538, 537, 541, 542), (578, 538, 542, 582), (576, 536, 540, 580), (544, 547, 551, 548), (580, 540, 544, 584), (540, 543, 547, 544), (542, 541, 545, 546), (550, 549, 553, 554), (546, 545, 549, 550), (586, 546, 550, 590), (584, 544, 548, 588), (595, 592, 552, 555), (590, 550, 554, 594), (588, 548, 552, 592), (548, 551, 555, 552), (549, 589, 593, 553), (589, 588, 592, 593), (551, 591, 595, 555), (591, 590, 594, 595), (554, 553, 593, 594), (594, 593, 592, 595), (545, 585, 589, 549), (585, 584, 588, 589), (547, 587, 591, 551), (587, 586, 590, 591), (541, 581, 585, 545), (581, 580, 584, 585), (537, 577, 581, 541), (577, 576, 580, 581), (539, 579, 583, 543), (579, 578, 582, 583), (543, 583, 587, 547), (583, 582, 586, 587), (535, 575, 579, 539), (575, 574, 578, 579), (529, 569, 573, 533), (569, 568, 572, 573), (533, 573, 577, 537), (573, 572, 576, 577), (525, 565, 569, 529), (565, 564, 568, 569), (527, 567, 571, 531), (567, 566, 570, 571), (531, 571, 575, 535), (571, 570, 574, 575), (521, 563, 567, 527), (563, 562, 566, 567), (519, 559, 565, 525), (559, 558, 564, 565), (518, 522, 561, 556), (556, 561, 560, 557), (522, 523, 562, 561), (561, 562, 563, 560), (516, 517, 558, 557), (557, 558, 559, 556), (613, 612, 614, 615), (611, 610, 612, 613), (607, 606, 608, 609), (609, 608, 610, 611), (605, 604, 606, 607), (601, 600, 602, 603), (603, 602, 604, 605), (599, 598, 600, 601), (597, 598, 599, 596), (631, 629, 649, 651), (633, 631, 651, 653), (621, 619, 639, 641), (626, 628, 648, 646), (619, 616, 636, 639), (622, 624, 644, 642), (629, 627, 647, 649), (634, 635, 655, 654), (617, 618, 638, 637), (618, 620, 640, 638), (630, 632, 652, 650), (616, 617, 637, 636), (635, 633, 653, 655), (628, 630, 650, 648), (632, 634, 654, 652), (627, 625, 645, 647), (623, 621, 641, 643), (624, 626, 646, 644), (620, 622, 642, 640), (625, 623, 643, 645)])
_uv = me_cube_007.uv_layers.new(name='UVMap')
_uv.uv.foreach_set('vector', [0.7439, 0.2202, 0.7439, 0.2162, 0.9236, 0.2195, 0.9236, 0.2235, 0.746, 0.2239, 0.7439, 0.2202, 0.9236, 0.2235, 0.9257, 0.2272, 0.7446, 0.02865, 0.746, 0.02481, 0.9257, 0.02808, 0.9243, 0.03193, 0.7433, 0.5041, 0.7439, 0.5004, 0.9236, 0.4971, 0.923, 0.5008, 0.746, 0.02481, 0.746, 0.0, 0.9257, 0.003277, 0.9257, 0.02808, 0.7446, 0.6844, 0.7431, 0.6806, 0.9228, 0.6773, 0.9244, 0.6811, 0.7439, 0.2162, 0.7433, 0.2125, 0.923, 0.2158, 0.9236, 0.2195, 0.9918, 0.0, 1.0, 1.464e-07, 1.0, 0.1797, 0.9918, 0.1797, 0.746, 0.7166, 0.746, 0.6918, 0.9257, 0.6885, 0.9257, 0.7133, 0.746, 0.6918, 0.7446, 0.6879, 0.9243, 0.6847, 0.9257, 0.6885, 0.7439, 0.4964, 0.746, 0.4927, 0.9257, 0.4894, 0.9236, 0.4931, 0.9836, 0.7432, 0.9918, 0.7432, 0.9918, 0.9229, 0.9836, 0.9229, 0.746, 0.2356, 0.746, 0.2239, 0.9257, 0.2272, 0.9257, 0.2389, 0.7439, 0.5004, 0.7439, 0.4964, 0.9236, 0.4931, 0.9236, 0.4971, 0.746, 0.4927, 0.746, 0.481, 0.9257, 0.4777, 0.9257, 0.4894, 0.7433, 0.2125, 0.7431, 0.03597, 0.9228, 0.03924, 0.923, 0.2158, 0.7446, 0.03224, 0.7446, 0.02865, 0.9243, 0.03193, 0.9244, 0.03551, 0.7431, 0.6806, 0.7433, 0.5041, 0.923, 0.5008, 0.9228, 0.6773, 0.7446, 0.6879, 0.7446, 0.6844, 0.9244, 0.6811, 0.9243, 0.6847, 0.7431, 0.03597, 0.7446, 0.03224, 0.9244, 0.03551, 0.9228, 0.03924, 0.6481, 1.0, 0.6481, 0.9752, 0.6564, 0.9752, 0.6564, 1.0, 0.9915, 0.4896, 0.9915, 0.4648, 0.9998, 0.4648, 0.9998, 0.4896, 0.7225, 1.0, 0.7225, 0.9752, 0.7308, 0.9752, 0.7308, 1.0, 0.2452, 0.6387, 0.2452, 0.6139, 0.2535, 0.6139, 0.2535, 0.6387, 0.9422, 0.01654, 0.9505, 0.01654, 0.9505, 0.02481, 0.9422, 0.02481, 0.6399, 0.9752, 0.6316, 0.9752, 0.6329, 0.9713, 0.6403, 0.9713, 0.4895, 0.4315, 0.4969, 0.4315, 0.4969, 0.435, 0.4895, 0.435, 0.4899, 0.4276, 0.4982, 0.4276, 0.4969, 0.4315, 0.4895, 0.4315, 0.9832, 0.4648, 0.975, 0.4648, 0.9763, 0.4609, 0.9837, 0.4609, 0.7143, 0.9752, 0.706, 0.9752, 0.7074, 0.9713, 0.7147, 0.9713, 0.7147, 0.9678, 0.7074, 0.9678, 0.7089, 0.964, 0.7152, 0.964, 0.9837, 0.4609, 0.9763, 0.4609, 0.9763, 0.4573, 0.9837, 0.4573, 0.7147, 0.9713, 0.7074, 0.9713, 0.7074, 0.9678, 0.7147, 0.9678, 0.6403, 0.9713, 0.6329, 0.9713, 0.6329, 0.9678, 0.6403, 0.9678, 0.6408, 0.964, 0.6345, 0.964, 0.6345, 0.7875, 0.6408, 0.7875, 0.6403, 0.9678, 0.6329, 0.9678, 0.6345, 0.964, 0.6408, 0.964, 0.4895, 0.435, 0.4969, 0.435, 0.4953, 0.4388, 0.489, 0.4388, 0.9837, 0.4573, 0.9763, 0.4573, 0.9779, 0.4536, 0.9842, 0.4536, 0.4891, 0.6153, 0.4955, 0.6153, 0.4962, 0.619, 0.4894, 0.619, 0.489, 0.4388, 0.4953, 0.4388, 0.4955, 0.6153, 0.4891, 0.6153, 0.9842, 0.4536, 0.9779, 0.4536, 0.9779, 0.2771, 0.9842, 0.2771, 0.7152, 0.964, 0.7089, 0.964, 0.7089, 0.7875, 0.7152, 0.7875, 0.715, 0.7838, 0.7082, 0.7838, 0.7082, 0.7798, 0.715, 0.7798, 0.9842, 0.2771, 0.9779, 0.2771, 0.9772, 0.2734, 0.984, 0.2734, 0.7152, 0.7875, 0.7089, 0.7875, 0.7082, 0.7838, 0.715, 0.7838, 0.6408, 0.7875, 0.6345, 0.7875, 0.6338, 0.7838, 0.6406, 0.7838, 0.4894, 0.623, 0.4962, 0.623, 0.4982, 0.6267, 0.4901, 0.6267, 0.6406, 0.7838, 0.6338, 0.7838, 0.6338, 0.7798, 0.6406, 0.7798, 0.4894, 0.619, 0.4962, 0.619, 0.4962, 0.623, 0.4894, 0.623, 0.984, 0.2734, 0.9772, 0.2734, 0.9772, 0.2693, 0.984, 0.2693, 0.9833, 0.2656, 0.9751, 0.2656, 0.9751, 0.254, 0.9833, 0.254, 0.984, 0.2693, 0.9772, 0.2693, 0.9751, 0.2656, 0.9833, 0.2656, 0.715, 0.7798, 0.7082, 0.7798, 0.7062, 0.7761, 0.7143, 0.7761, 0.6406, 0.7798, 0.6338, 0.7798, 0.6318, 0.7761, 0.6399, 0.7761, 0.9339, 0.4913, 0.9257, 0.4913, 0.9257, 0.4832, 0.9339, 0.4832, 0.7143, 0.7761, 0.7062, 0.7761, 0.7062, 0.7644, 0.7143, 0.7644, 0.6399, 0.7761, 0.6318, 0.7761, 0.6318, 0.7644, 0.6399, 0.7644, 0.4901, 0.6267, 0.4982, 0.6267, 0.4982, 0.6384, 0.4901, 0.6384, 0.6562, 0.7761, 0.6481, 0.7761, 0.6481, 0.7644, 0.6562, 0.7644, 0.6481, 0.7761, 0.6399, 0.7761, 0.6399, 0.7644, 0.6481, 0.7644, 0.7306, 0.7761, 0.7225, 0.7761, 0.7225, 0.7644, 0.7306, 0.7644, 0.9339, 0.5076, 0.9257, 0.5076, 0.9257, 0.4995, 0.9339, 0.4995, 0.9339, 0.4995, 0.9257, 0.4995, 0.9257, 0.4913, 0.9339, 0.4913, 0.6542, 0.7798, 0.6474, 0.7798, 0.6481, 0.7761, 0.6562, 0.7761, 0.6474, 0.7798, 0.6406, 0.7798, 0.6399, 0.7761, 0.6481, 0.7761, 0.7286, 0.7798, 0.7218, 0.7798, 0.7225, 0.7761, 0.7306, 0.7761, 0.6542, 0.7838, 0.6474, 0.7838, 0.6474, 0.7798, 0.6542, 0.7798, 0.6474, 0.7838, 0.6406, 0.7838, 0.6406, 0.7798, 0.6474, 0.7798, 0.6535, 0.7875, 0.6472, 0.7875, 0.6474, 0.7838, 0.6542, 0.7838, 0.6472, 0.7875, 0.6408, 0.7875, 0.6406, 0.7838, 0.6474, 0.7838, 0.7279, 0.7875, 0.7216, 0.7875, 0.7218, 0.7838, 0.7286, 0.7838, 0.7286, 0.7838, 0.7218, 0.7838, 0.7218, 0.7798, 0.7286, 0.7798, 0.7279, 0.964, 0.7216, 0.964, 0.7216, 0.7875, 0.7279, 0.7875, 0.655, 0.9678, 0.6477, 0.9678, 0.6472, 0.964, 0.6535, 0.964, 0.6477, 0.9678, 0.6403, 0.9678, 0.6408, 0.964, 0.6472, 0.964, 0.6535, 0.964, 0.6472, 0.964, 0.6472, 0.7875, 0.6535, 0.7875, 0.6472, 0.964, 0.6408, 0.964, 0.6408, 0.7875, 0.6472, 0.7875, 0.655, 0.9713, 0.6477, 0.9713, 0.6477, 0.9678, 0.655, 0.9678, 0.6477, 0.9713, 0.6403, 0.9713, 0.6403, 0.9678, 0.6477, 0.9678, 0.7294, 0.9713, 0.7221, 0.9713, 0.7221, 0.9678, 0.7294, 0.9678, 0.7294, 0.9678, 0.7221, 0.9678, 0.7216, 0.964, 0.7279, 0.964, 0.7308, 0.9752, 0.7225, 0.9752, 0.7221, 0.9713, 0.7294, 0.9713, 0.6564, 0.9752, 0.6481, 0.9752, 0.6477, 0.9713, 0.655, 0.9713, 0.6481, 0.9752, 0.6399, 0.9752, 0.6403, 0.9713, 0.6477, 0.9713, 0.9422, 0.0, 0.9505, 0.0, 0.9505, 0.008269, 0.9422, 0.008269, 0.9422, 0.008269, 0.9505, 0.008269, 0.9505, 0.01654, 0.9422, 0.01654, 0.706, 1.0, 0.706, 0.9752, 0.7143, 0.9752, 0.7143, 1.0, 0.6316, 1.0, 0.6316, 0.9752, 0.6399, 0.9752, 0.6399, 1.0, 0.6399, 1.0, 0.6399, 0.9752, 0.6481, 0.9752, 0.6481, 1.0, 0.4991, 0.874, 0.4992, 0.8492, 0.5074, 0.8492, 0.5074, 0.874, 0.967, 0.7432, 0.967, 0.7184, 0.9753, 0.7184, 0.9753, 0.7432, 0.615, 0.7644, 0.615, 0.7892, 0.6068, 0.7892, 0.6068, 0.7644, 0.4899, 0.874, 0.4899, 0.8492, 0.4982, 0.8492, 0.4982, 0.874, 0.2374, 0.3949, 0.2374, 0.4031, 0.2292, 0.4031, 0.2292, 0.3949, 0.236, 0.428, 0.2443, 0.428, 0.2429, 0.4318, 0.2355, 0.4318, 0.4987, 0.4315, 0.5061, 0.4315, 0.5061, 0.435, 0.4987, 0.435, 0.4992, 0.4276, 0.5074, 0.4276, 0.5061, 0.4315, 0.4987, 0.4315, 0.9588, 0.7184, 0.9505, 0.7184, 0.9519, 0.7145, 0.9592, 0.7145, 0.6233, 0.7892, 0.6316, 0.7892, 0.6302, 0.7931, 0.6229, 0.7931, 0.6229, 0.7967, 0.6302, 0.7967, 0.6287, 0.8004, 0.6223, 0.8004, 0.9592, 0.7145, 0.9519, 0.7145, 0.9519, 0.711, 0.9592, 0.711, 0.6229, 0.7931, 0.6302, 0.7931, 0.6302, 0.7967, 0.6229, 0.7967, 0.2355, 0.4318, 0.2429, 0.4318, 0.2429, 0.4354, 0.2355, 0.4354, 0.235, 0.4391, 0.2414, 0.4391, 0.2415, 0.6157, 0.2352, 0.6157, 0.2355, 0.4354, 0.2429, 0.4354, 0.2414, 0.4391, 0.235, 0.4391, 0.4987, 0.435, 0.5061, 0.435, 0.5046, 0.4388, 0.4982, 0.4388, 0.9592, 0.711, 0.9519, 0.711, 0.9534, 0.7072, 0.9597, 0.7072, 0.4984, 0.6153, 0.5047, 0.6153, 0.5054, 0.619, 0.4986, 0.619, 0.4982, 0.4388, 0.5046, 0.4388, 0.5047, 0.6153, 0.4984, 0.6153, 0.9597, 0.7072, 0.9534, 0.7072, 0.9534, 0.5307, 0.9597, 0.5307, 0.6223, 0.8004, 0.6287, 0.8004, 0.6287, 0.9769, 0.6223, 0.9769, 0.6226, 0.9806, 0.6294, 0.9806, 0.6294, 0.9846, 0.6226, 0.9846, 0.9597, 0.5307, 0.9534, 0.5307, 0.9527, 0.527, 0.9595, 0.527, 0.6223, 0.9769, 0.6287, 0.9769, 0.6294, 0.9806, 0.6226, 0.9806, 0.2352, 0.6157, 0.2415, 0.6157, 0.2422, 0.6194, 0.2354, 0.6194, 0.4986, 0.623, 0.5054, 0.623, 0.5074, 0.6267, 0.4993, 0.6267, 0.2354, 0.6194, 0.2422, 0.6194, 0.2422, 0.6234, 0.2354, 0.6234, 0.4986, 0.619, 0.5054, 0.619, 0.5054, 0.623, 0.4986, 0.623, 0.9595, 0.527, 0.9527, 0.527, 0.9527, 0.523, 0.9595, 0.523, 0.9588, 0.5193, 0.9507, 0.5193, 0.9507, 0.5076, 0.9588, 0.5076, 0.9595, 0.523, 0.9527, 0.523, 0.9507, 0.5193, 0.9588, 0.5193, 0.6226, 0.9846, 0.6294, 0.9846, 0.6314, 0.9883, 0.6233, 0.9883, 0.2354, 0.6234, 0.2422, 0.6234, 0.2442, 0.6271, 0.2361, 0.6271, 0.4913, 0.0163, 0.4913, 0.02445, 0.4831, 0.02445, 0.4831, 0.0163, 0.6233, 0.9883, 0.6314, 0.9883, 0.6314, 1.0, 0.6233, 1.0, 0.2361, 0.6271, 0.2442, 0.6271, 0.2443, 0.6387, 0.2361, 0.6387, 0.4993, 0.6267, 0.5074, 0.6267, 0.5074, 0.6384, 0.4993, 0.6384, 0.5074, 0.6501, 0.4993, 0.65, 0.4993, 0.6384, 0.5074, 0.6384, 0.7071, 0.3822, 0.5306, 0.3812, 0.5306, 0.002851, 0.7071, 0.003859, 0.607, 0.9883, 0.6151, 0.9883, 0.6151, 1.0, 0.607, 1.0, 0.6151, 0.9883, 0.6233, 0.9883, 0.6233, 1.0, 0.6151, 1.0, 0.5076, 0.0163, 0.5076, 0.02445, 0.4994, 0.02445, 0.4994, 0.0163, 0.4994, 0.0163, 0.4994, 0.02445, 0.4913, 0.02445, 0.4913, 0.0163, 0.5054, 0.6538, 0.4986, 0.6538, 0.4993, 0.65, 0.5074, 0.6501, 0.5076, 0.3861, 0.5192, 0.386, 0.5192, 0.7643, 0.5076, 0.7644, 0.609, 0.9846, 0.6158, 0.9846, 0.6151, 0.9883, 0.607, 0.9883, 0.6158, 0.9846, 0.6226, 0.9846, 0.6233, 0.9883, 0.6151, 0.9883, 0.5054, 0.6578, 0.4986, 0.6578, 0.4986, 0.6538, 0.5054, 0.6538, 0.5306, 0.3832, 0.7071, 0.3822, 0.7071, 0.7606, 0.5306, 0.7616, 0.5047, 0.6615, 0.4984, 0.6615, 0.4986, 0.6578, 0.5054, 0.6578, 0.5229, 0.3805, 0.5192, 0.3784, 0.5192, 6.661e-05, 0.5229, 0.002129, 0.6097, 0.9769, 0.616, 0.9769, 0.6158, 0.9806, 0.609, 0.9806, 0.616, 0.9769, 0.6223, 0.9769, 0.6226, 0.9806, 0.6158, 0.9806, 0.609, 0.9806, 0.6158, 0.9806, 0.6158, 0.9846, 0.609, 0.9846, 0.6158, 0.9806, 0.6226, 0.9806, 0.6226, 0.9846, 0.6158, 0.9846, 0.6097, 0.8004, 0.616, 0.8004, 0.616, 0.9769, 0.6097, 0.9769, 0.616, 0.8004, 0.6223, 0.8004, 0.6223, 0.9769, 0.616, 0.9769, 0.5061, 0.8417, 0.4987, 0.8417, 0.4982, 0.838, 0.5046, 0.838, 0.7109, 0.3807, 0.7071, 0.3822, 0.7071, 0.003859, 0.7109, 0.002344, 0.5046, 0.838, 0.4982, 0.838, 0.4984, 0.6615, 0.5047, 0.6615, 0.5192, 0.386, 0.5229, 0.3839, 0.5229, 0.7623, 0.5192, 0.7643, 0.5061, 0.8453, 0.4987, 0.8453, 0.4987, 0.8417, 0.5061, 0.8417, 0.5306, 0.3812, 0.5269, 0.3805, 0.5269, 0.002152, 0.5306, 0.002851, 0.6081, 0.7931, 0.6155, 0.7931, 0.6155, 0.7967, 0.6081, 0.7967, 0.6155, 0.7931, 0.6229, 0.7931, 0.6229, 0.7967, 0.6155, 0.7967, 0.6081, 0.7967, 0.6155, 0.7967, 0.616, 0.8004, 0.6097, 0.8004, 0.6155, 0.7967, 0.6229, 0.7967, 0.6223, 0.8004, 0.616, 0.8004, 0.6068, 0.7892, 0.615, 0.7892, 0.6155, 0.7931, 0.6081, 0.7931, 0.615, 0.7892, 0.6233, 0.7892, 0.6229, 0.7931, 0.6155, 0.7931, 0.5074, 0.8492, 0.4992, 0.8492, 0.4987, 0.8453, 0.5061, 0.8453, 0.2457, 0.3783, 0.2374, 0.3783, 0.2374, 1.183e-08, 0.2457, 0.0, 0.254, 0.3949, 0.254, 0.4031, 0.2457, 0.4031, 0.2457, 0.3949, 0.2457, 0.3949, 0.2457, 0.4031, 0.2374, 0.4031, 0.2374, 0.3949, 0.6316, 0.7644, 0.6316, 0.7892, 0.6233, 0.7892, 0.6233, 0.7644, 0.6233, 0.7644, 0.6233, 0.7892, 0.615, 0.7892, 0.615, 0.7644, 0.2442, 0.4031, 0.2443, 0.428, 0.236, 0.428, 0.236, 0.4032, 0.7071, 0.3822, 0.7109, 0.3837, 0.7109, 0.7621, 0.7071, 0.7606, 0.7143, 0.7644, 0.7225, 0.7644, 0.7225, 0.7761, 0.7143, 0.7761, 0.7225, 0.7761, 0.7218, 0.7798, 0.715, 0.7798, 0.7143, 0.7761, 0.7218, 0.7798, 0.7218, 0.7838, 0.715, 0.7838, 0.715, 0.7798, 0.7218, 0.7838, 0.7216, 0.7875, 0.7152, 0.7875, 0.715, 0.7838, 0.7216, 0.7875, 0.7216, 0.964, 0.7152, 0.964, 0.7152, 0.7875, 0.7216, 0.964, 0.7221, 0.9678, 0.7147, 0.9678, 0.7152, 0.964, 0.7221, 0.9678, 0.7221, 0.9713, 0.7147, 0.9713, 0.7147, 0.9678, 0.7221, 0.9713, 0.7225, 0.9752, 0.7143, 0.9752, 0.7147, 0.9713, 0.7143, 1.0, 0.7143, 0.9752, 0.7225, 0.9752, 0.7225, 1.0, 0.2457, 0.3783, 0.2457, 0.3866, 0.2374, 0.3866, 0.2374, 0.3783, 0.2457, 0.3866, 0.2457, 0.3949, 0.2374, 0.3949, 0.2374, 0.3866, 0.254, 0.3783, 0.254, 0.3866, 0.2457, 0.3866, 0.2457, 0.3783, 0.254, 0.3866, 0.254, 0.3949, 0.2457, 0.3949, 0.2457, 0.3866, 0.4994, 0.0, 0.4994, 0.008151, 0.4913, 0.008151, 0.4913, 4.732e-08, 0.4994, 0.008151, 0.4994, 0.0163, 0.4913, 0.0163, 0.4913, 0.008151, 0.5076, 4.732e-08, 0.5076, 0.008151, 0.4994, 0.008151, 0.4994, 0.0, 0.5076, 0.008151, 0.5076, 0.0163, 0.4994, 0.0163, 0.4994, 0.008151, 0.4982, 0.6501, 0.4901, 0.65, 0.4901, 0.6384, 0.4982, 0.6384, 0.2327, 0.6387, 0.2323, 0.6635, 0.003141, 0.6635, 0.003531, 0.6387, 0.4913, 4.732e-08, 0.4913, 0.008151, 0.4831, 0.008151, 0.4831, 0.0, 0.4913, 0.008151, 0.4913, 0.0163, 0.4831, 0.0163, 0.4831, 0.008151, 0.9731, 0.523, 0.9663, 0.523, 0.967, 0.5193, 0.9751, 0.5193, 0.9663, 0.523, 0.9595, 0.523, 0.9588, 0.5193, 0.967, 0.5193, 0.9751, 0.5193, 0.967, 0.5193, 0.967, 0.5076, 0.9751, 0.5076, 0.967, 0.5193, 0.9588, 0.5193, 0.9588, 0.5076, 0.967, 0.5076, 0.9731, 0.527, 0.9663, 0.527, 0.9663, 0.523, 0.9731, 0.523, 0.9663, 0.527, 0.9595, 0.527, 0.9595, 0.523, 0.9663, 0.523, 0.4962, 0.6578, 0.4894, 0.6578, 0.4894, 0.6538, 0.4962, 0.6538, 0.2315, 0.4225, 0.2323, 0.4262, 0.003081, 0.4262, 0.002346, 0.4225, 0.4962, 0.6538, 0.4894, 0.6538, 0.4901, 0.65, 0.4982, 0.6501, 0.4876, 0.667, 0.4875, 0.6706, 0.2583, 0.6706, 0.2584, 0.667, 0.9724, 0.5307, 0.9661, 0.5307, 0.9663, 0.527, 0.9731, 0.527, 0.9661, 0.5307, 0.9597, 0.5307, 0.9595, 0.527, 0.9663, 0.527, 0.9724, 0.7072, 0.9661, 0.7072, 0.9661, 0.5307, 0.9724, 0.5307, 0.9661, 0.7072, 0.9597, 0.7072, 0.9597, 0.5307, 0.9661, 0.5307, 0.4953, 0.838, 0.489, 0.838, 0.4891, 0.6615, 0.4955, 0.6615, 0.489, 0.6744, 0.4862, 0.8509, 0.257, 0.8509, 0.2598, 0.6744, 0.4955, 0.6615, 0.4891, 0.6615, 0.4894, 0.6578, 0.4962, 0.6578, 0.2323, 0.8512, 0.2315, 0.8549, 0.002346, 0.8549, 0.003081, 0.8512, 0.974, 0.711, 0.9666, 0.711, 0.9661, 0.7072, 0.9724, 0.7072, 0.9666, 0.711, 0.9592, 0.711, 0.9597, 0.7072, 0.9661, 0.7072, 0.4969, 0.8417, 0.4895, 0.8417, 0.489, 0.838, 0.4953, 0.838, 0.2336, 0.6065, 0.2336, 0.61, 0.004438, 0.61, 0.004382, 0.6065, 0.974, 0.7145, 0.9666, 0.7145, 0.9666, 0.711, 0.974, 0.711, 0.9666, 0.7145, 0.9592, 0.7145, 0.9592, 0.711, 0.9666, 0.711, 0.9753, 0.7184, 0.967, 0.7184, 0.9666, 0.7145, 0.974, 0.7145, 0.967, 0.7184, 0.9588, 0.7184, 0.9592, 0.7145, 0.9666, 0.7145, 0.4982, 0.8492, 0.4899, 0.8492, 0.4895, 0.8453, 0.4969, 0.8453, 0.2323, 0.4262, 0.235, 0.6027, 0.00586, 0.6027, 0.003081, 0.4262, 0.4969, 0.8453, 0.4895, 0.8453, 0.4895, 0.8417, 0.4969, 0.8417, 0.4855, 0.4221, 0.4862, 0.4258, 0.257, 0.4258, 0.2563, 0.4221, 0.2374, 0.3783, 0.2374, 0.3866, 0.2292, 0.3866, 0.2292, 0.3783, 0.2374, 0.3866, 0.2374, 0.3949, 0.2292, 0.3949, 0.2292, 0.3866, 0.5074, 0.4028, 0.5074, 0.4276, 0.4992, 0.4276, 0.4991, 0.4028, 0.4863, 0.6632, 0.4876, 0.667, 0.2584, 0.667, 0.2571, 0.6632, 0.9505, 0.7432, 0.9505, 0.7184, 0.9588, 0.7184, 0.9588, 0.7432, 0.9588, 0.7432, 0.9588, 0.7184, 0.967, 0.7184, 0.967, 0.7432, 0.9257, 0.008269, 0.934, 0.008269, 0.934, 0.01654, 0.9257, 0.01654, 0.934, 0.008269, 0.9422, 0.008269, 0.9422, 0.01654, 0.934, 0.01654, 0.9257, 0.0, 0.934, 2.366e-08, 0.934, 0.008269, 0.9257, 0.008269, 0.934, 2.366e-08, 0.9422, 0.0, 0.9422, 0.008269, 0.934, 0.008269, 0.9502, 0.4995, 0.942, 0.4995, 0.942, 0.4913, 0.9502, 0.4913, 0.942, 0.4995, 0.9339, 0.4995, 0.9339, 0.4913, 0.942, 0.4913, 0.9502, 0.5076, 0.942, 0.5076, 0.942, 0.4995, 0.9502, 0.4995, 0.942, 0.5076, 0.9339, 0.5076, 0.9339, 0.4995, 0.942, 0.4995, 0.2535, 0.4148, 0.2453, 0.4148, 0.2453, 0.4031, 0.2535, 0.4032, 0.2336, 0.6674, 0.2336, 0.671, 0.004382, 0.671, 0.004438, 0.6674, 0.9502, 0.4913, 0.942, 0.4913, 0.942, 0.4832, 0.9502, 0.4832, 0.942, 0.4913, 0.9339, 0.4913, 0.9339, 0.4832, 0.942, 0.4832, 0.9975, 0.2693, 0.9908, 0.2693, 0.9914, 0.2656, 0.9996, 0.2656, 0.9908, 0.2693, 0.984, 0.2693, 0.9833, 0.2656, 0.9914, 0.2656, 0.9996, 0.2656, 0.9914, 0.2656, 0.9914, 0.254, 0.9996, 0.254, 0.9914, 0.2656, 0.9833, 0.2656, 0.9833, 0.254, 0.9914, 0.254, 0.9975, 0.2734, 0.9908, 0.2734, 0.9908, 0.2693, 0.9975, 0.2693, 0.9908, 0.2734, 0.984, 0.2734, 0.984, 0.2693, 0.9908, 0.2693, 0.2514, 0.4225, 0.2446, 0.4225, 0.2446, 0.4185, 0.2514, 0.4185, 0.235, 0.6747, 0.2323, 0.8512, 0.003081, 0.8512, 0.00586, 0.6747, 0.2514, 0.4185, 0.2446, 0.4185, 0.2453, 0.4148, 0.2535, 0.4148, 0.2336, 0.61, 0.2323, 0.6139, 0.003141, 0.6139, 0.004438, 0.61, 0.9969, 0.2771, 0.9905, 0.2771, 0.9908, 0.2734, 0.9975, 0.2734, 0.9905, 0.2771, 0.9842, 0.2771, 0.984, 0.2734, 0.9908, 0.2734, 0.9969, 0.4536, 0.9905, 0.4536, 0.9905, 0.2771, 0.9969, 0.2771, 0.9905, 0.4536, 0.9842, 0.4536, 0.9842, 0.2771, 0.9905, 0.2771, 0.2506, 0.6028, 0.2443, 0.6028, 0.2444, 0.4262, 0.2507, 0.4262, 0.4875, 0.6061, 0.4876, 0.6097, 0.2584, 0.6097, 0.2583, 0.6061, 0.2507, 0.4262, 0.2444, 0.4262, 0.2446, 0.4225, 0.2514, 0.4225, 0.934, 0.02481, 0.9422, 0.02481, 0.9422, 0.254, 0.934, 0.254, 0.9984, 0.4573, 0.991, 0.4573, 0.9905, 0.4536, 0.9969, 0.4536, 0.991, 0.4573, 0.9837, 0.4573, 0.9842, 0.4536, 0.9905, 0.4536, 0.2521, 0.6065, 0.2448, 0.6065, 0.2443, 0.6028, 0.2506, 0.6028, 0.4862, 0.4258, 0.489, 0.6023, 0.2598, 0.6023, 0.257, 0.4258, 0.9984, 0.4609, 0.991, 0.4609, 0.991, 0.4573, 0.9984, 0.4573, 0.991, 0.4609, 0.9837, 0.4609, 0.9837, 0.4573, 0.991, 0.4573, 0.9998, 0.4648, 0.9915, 0.4648, 0.991, 0.4609, 0.9984, 0.4609, 0.9915, 0.4648, 0.9832, 0.4648, 0.9837, 0.4609, 0.991, 0.4609, 0.2535, 0.6139, 0.2452, 0.6139, 0.2448, 0.6101, 0.2521, 0.6101, 0.2323, 0.6635, 0.2336, 0.6674, 0.004438, 0.6674, 0.003141, 0.6635, 0.2521, 0.6101, 0.2448, 0.6101, 0.2448, 0.6065, 0.2521, 0.6065, 0.4876, 0.6097, 0.4863, 0.6135, 0.2571, 0.6135, 0.2584, 0.6097, 0.9257, 0.01654, 0.934, 0.01654, 0.934, 0.02481, 0.9257, 0.02481, 0.934, 0.01654, 0.9422, 0.01654, 0.9422, 0.02481, 0.934, 0.02481, 0.4982, 0.4028, 0.4982, 0.4276, 0.4899, 0.4276, 0.4899, 0.4028, 0.4833, 0.8623, 0.4831, 0.8739, 0.254, 0.8739, 0.2541, 0.8623, 0.975, 0.4896, 0.975, 0.4648, 0.9832, 0.4648, 0.9832, 0.4896, 0.9832, 0.4896, 0.9832, 0.4648, 0.9915, 0.4648, 0.9915, 0.4896, 0.9835, 0.01166, 0.9754, 0.01166, 0.9754, 4.732e-08, 0.9835, 0.0, 0.9828, 0.01938, 0.9761, 0.01938, 0.9761, 0.01537, 0.9828, 0.01537, 0.9828, 0.01537, 0.9761, 0.01537, 0.9754, 0.01166, 0.9835, 0.01166, 0.9826, 0.1996, 0.9763, 0.1996, 0.9763, 0.02307, 0.9826, 0.02307, 0.9826, 0.02307, 0.9763, 0.02307, 0.9761, 0.01938, 0.9828, 0.01938, 0.9831, 0.2033, 0.9758, 0.2033, 0.9763, 0.1996, 0.9826, 0.1996, 0.9836, 0.2108, 0.9753, 0.2108, 0.9758, 0.2069, 0.9831, 0.2069, 0.9831, 0.2069, 0.9758, 0.2069, 0.9758, 0.2033, 0.9831, 0.2033, 0.9753, 0.2356, 0.9753, 0.2108, 0.9836, 0.2108, 0.9836, 0.2356, 0.9835, 0.5193, 0.9754, 0.5193, 0.9754, 0.5076, 0.9835, 0.5076, 0.9828, 0.527, 0.9761, 0.527, 0.9761, 0.523, 0.9828, 0.523, 0.9828, 0.523, 0.9761, 0.523, 0.9754, 0.5193, 0.9835, 0.5193, 0.9826, 0.7072, 0.9763, 0.7072, 0.9763, 0.5307, 0.9826, 0.5307, 0.9826, 0.5307, 0.9763, 0.5307, 0.9761, 0.527, 0.9828, 0.527, 0.9831, 0.711, 0.9758, 0.711, 0.9763, 0.7072, 0.9826, 0.7072, 0.9836, 0.7184, 0.9753, 0.7184, 0.9758, 0.7145, 0.9831, 0.7145, 0.9831, 0.7145, 0.9758, 0.7145, 0.9758, 0.711, 0.9831, 0.711, 0.9753, 0.7432, 0.9753, 0.7184, 0.9836, 0.7184, 0.9836, 0.7432, 0.4862, 0.8509, 0.4855, 0.8546, 0.2563, 0.8546, 0.257, 0.8509, 0.4831, 0.008151, 0.4831, 0.0163, 0.254, 0.0163, 0.254, 0.008147, 0.4854, 0.4181, 0.4855, 0.4221, 0.2563, 0.4221, 0.2562, 0.4181, 0.4863, 0.6135, 0.4867, 0.6384, 0.2575, 0.6384, 0.2571, 0.6135, 0.489, 0.6023, 0.4875, 0.6061, 0.2583, 0.6061, 0.2598, 0.6023, 0.2315, 0.8549, 0.2315, 0.8589, 0.002283, 0.8589, 0.002346, 0.8549, 0.4867, 0.6384, 0.4863, 0.6632, 0.2571, 0.6632, 0.2575, 0.6384, 0.2336, 0.671, 0.235, 0.6747, 0.00586, 0.6747, 0.004382, 0.671, 0.4833, 0.4144, 0.4854, 0.4181, 0.2562, 0.4181, 0.2541, 0.4144, 0.942, 0.4832, 0.9339, 0.4832, 0.9339, 0.254, 0.942, 0.254, 0.2315, 0.4185, 0.2315, 0.4225, 0.002346, 0.4225, 0.002283, 0.4185, 0.2323, 0.6139, 0.2327, 0.6387, 0.003531, 0.6387, 0.003141, 0.6139, 0.235, 0.6027, 0.2336, 0.6065, 0.004382, 0.6065, 0.00586, 0.6027, 0.2315, 0.8589, 0.2294, 0.8626, 0.0001835, 0.8626, 0.002283, 0.8589, 0.4855, 0.8546, 0.4854, 0.8586, 0.2562, 0.8586, 0.2563, 0.8546, 0.4831, 0.4028, 0.4833, 0.4144, 0.2541, 0.4144, 0.254, 0.4028, 0.4875, 0.6706, 0.489, 0.6744, 0.2598, 0.6744, 0.2583, 0.6706, 0.2294, 0.4148, 0.2315, 0.4185, 0.002283, 0.4185, 0.0001835, 0.4148, 0.2294, 0.8626, 0.2292, 0.8743, 0.0, 0.8743, 0.0001835, 0.8626, 0.4854, 0.8586, 0.4833, 0.8623, 0.2541, 0.8623, 0.2562, 0.8586, 0.2292, 0.4031, 0.2294, 0.4148, 0.0001835, 0.4148, 0.0, 0.4031, 0.2292, 0.3866, 0.2292, 0.3949, 0.0, 0.3949, 0.0, 0.3866, 0.9918, 0.01166, 0.9836, 0.01166, 0.9836, 0.0, 0.9918, 0.0, 0.9911, 0.01536, 0.9843, 0.01536, 0.9836, 0.01166, 0.9918, 0.01166, 0.9911, 0.01938, 0.9843, 0.01938, 0.9843, 0.01536, 0.9911, 0.01536, 0.9909, 0.02307, 0.9845, 0.02307, 0.9843, 0.01938, 0.9911, 0.01938, 0.9914, 0.2033, 0.984, 0.2033, 0.9845, 0.1996, 0.9909, 0.1996, 0.9909, 0.1996, 0.9845, 0.1996, 0.9845, 0.02307, 0.9909, 0.02307, 0.9914, 0.2069, 0.984, 0.2069, 0.984, 0.2033, 0.9914, 0.2033, 0.9918, 0.2108, 0.9836, 0.2108, 0.984, 0.2069, 0.9914, 0.2069, 0.9836, 0.2356, 0.9836, 0.2108, 0.9918, 0.2108, 0.9918, 0.2356, 0.7431, 0.3795, 0.7183, 0.3794, 0.7183, 0.001028, 0.7431, 0.001169, 0.5192, 0.3784, 0.5076, 0.3783, 0.5076, 0.0, 0.5192, 6.661e-05, 0.7109, 0.3837, 0.7145, 0.3837, 0.7145, 0.762, 0.7109, 0.7621, 0.7183, 0.385, 0.7431, 0.3849, 0.7431, 0.7632, 0.7183, 0.7634, 0.7145, 0.3837, 0.7183, 0.385, 0.7183, 0.7634, 0.7145, 0.762, 0.5229, 0.3839, 0.5269, 0.3839, 0.5269, 0.7623, 0.5229, 0.7623, 0.7145, 0.3807, 0.7109, 0.3807, 0.7109, 0.002344, 0.7145, 0.002364, 0.7183, 0.3794, 0.7145, 0.3807, 0.7145, 0.002364, 0.7183, 0.001028, 0.5269, 0.3805, 0.5229, 0.3805, 0.5229, 0.002129, 0.5269, 0.002152, 0.4913, 0.02445, 0.4994, 0.02445, 0.4994, 0.4028, 0.4913, 0.4028, 0.5269, 0.3839, 0.5306, 0.3832, 0.5306, 0.7616, 0.5269, 0.7623, 0.5654, 0.7644, 0.5654, 0.7892, 0.5572, 0.7892, 0.5572, 0.7644, 0.5076, 1.0, 0.5076, 0.9752, 0.5324, 0.9752, 0.5324, 1.0, 0.236, 0.8743, 0.236, 0.8495, 0.2443, 0.8495, 0.2442, 0.8743, 0.9257, 0.9788, 0.9257, 0.954, 0.9505, 0.954, 0.9505, 0.9788, 0.3036, 0.8904, 0.3284, 0.8904, 0.3284, 0.8987, 0.3036, 0.8987, 0.5737, 0.7892, 0.582, 0.7892, 0.5806, 0.7931, 0.5733, 0.7931, 0.9491, 0.9501, 0.9271, 0.9501, 0.9271, 0.9465, 0.9491, 0.9465, 0.9505, 0.954, 0.9257, 0.954, 0.9271, 0.9501, 0.9491, 0.9501, 0.5324, 0.9752, 0.5076, 0.9752, 0.5089, 0.9713, 0.531, 0.9713, 0.2452, 0.6636, 0.2535, 0.6635, 0.2521, 0.6674, 0.2448, 0.6674, 0.2448, 0.671, 0.2521, 0.671, 0.2506, 0.6747, 0.2443, 0.6747, 0.531, 0.9713, 0.5089, 0.9713, 0.5089, 0.9678, 0.531, 0.9678, 0.2448, 0.6674, 0.2521, 0.6674, 0.2521, 0.671, 0.2448, 0.671, 0.5733, 0.7931, 0.5806, 0.7931, 0.5806, 0.7967, 0.5733, 0.7967, 0.5727, 0.8004, 0.5791, 0.8004, 0.5791, 0.9769, 0.5727, 0.9769, 0.5733, 0.7967, 0.5806, 0.7967, 0.5791, 0.8004, 0.5727, 0.8004, 0.9491, 0.9465, 0.9271, 0.9465, 0.9286, 0.9428, 0.9476, 0.9428, 0.531, 0.9678, 0.5089, 0.9678, 0.5105, 0.964, 0.5295, 0.964, 0.9476, 0.7663, 0.9286, 0.7663, 0.9279, 0.7626, 0.9483, 0.7626, 0.9476, 0.9428, 0.9286, 0.9428, 0.9286, 0.7663, 0.9476, 0.7663, 0.5295, 0.964, 0.5105, 0.964, 0.5105, 0.7875, 0.5295, 0.7875, 0.2443, 0.6747, 0.2506, 0.6747, 0.2507, 0.8513, 0.2444, 0.8513, 0.2446, 0.855, 0.2514, 0.8549, 0.2514, 0.859, 0.2446, 0.859, 0.5295, 0.7875, 0.5105, 0.7875, 0.5098, 0.7838, 0.5301, 0.7838, 0.2444, 0.8513, 0.2507, 0.8513, 0.2514, 0.8549, 0.2446, 0.855, 0.5727, 0.9769, 0.5791, 0.9769, 0.5798, 0.9806, 0.573, 0.9806, 0.9483, 0.7586, 0.9279, 0.7586, 0.9259, 0.7549, 0.9503, 0.7549, 0.573, 0.9806, 0.5798, 0.9806, 0.5798, 0.9846, 0.573, 0.9846, 0.9483, 0.7626, 0.9279, 0.7626, 0.9279, 0.7586, 0.9483, 0.7586, 0.5301, 0.7838, 0.5098, 0.7838, 0.5098, 0.7798, 0.5301, 0.7798, 0.5322, 0.7761, 0.5077, 0.7761, 0.5077, 0.7644, 0.5322, 0.7644, 0.5301, 0.7798, 0.5098, 0.7798, 0.5077, 0.7761, 0.5322, 0.7761, 0.2446, 0.859, 0.2514, 0.859, 0.2535, 0.8627, 0.2453, 0.8627, 0.573, 0.9846, 0.5798, 0.9846, 0.5818, 0.9883, 0.5736, 0.9883, 0.3447, 0.8984, 0.3447, 0.8739, 0.3528, 0.8739, 0.3528, 0.8984, 0.2453, 0.8627, 0.2535, 0.8627, 0.2535, 0.8743, 0.2453, 0.8743, 0.5736, 0.9883, 0.5818, 0.9883, 0.5818, 1.0, 0.5736, 1.0, 0.9503, 0.7549, 0.9259, 0.7549, 0.9259, 0.7432, 0.9503, 0.7432, 0.5573, 0.9883, 0.5655, 0.9883, 0.5655, 1.0, 0.5573, 1.0, 0.5655, 0.9883, 0.5736, 0.9883, 0.5736, 1.0, 0.5655, 1.0, 0.2442, 0.6504, 0.2361, 0.6504, 0.2361, 0.6387, 0.2443, 0.6387, 0.3284, 0.8984, 0.3284, 0.8739, 0.3365, 0.8739, 0.3365, 0.8984, 0.3365, 0.8984, 0.3365, 0.8739, 0.3447, 0.8739, 0.3447, 0.8984, 0.5594, 0.9846, 0.5662, 0.9846, 0.5655, 0.9883, 0.5573, 0.9883, 0.5662, 0.9846, 0.573, 0.9846, 0.5736, 0.9883, 0.5655, 0.9883, 0.2422, 0.6541, 0.2354, 0.6541, 0.2361, 0.6504, 0.2442, 0.6504, 0.5594, 0.9806, 0.5662, 0.9806, 0.5662, 0.9846, 0.5594, 0.9846, 0.5662, 0.9806, 0.573, 0.9806, 0.573, 0.9846, 0.5662, 0.9846, 0.5601, 0.9769, 0.5664, 0.9769, 0.5662, 0.9806, 0.5594, 0.9806, 0.5664, 0.9769, 0.5727, 0.9769, 0.573, 0.9806, 0.5662, 0.9806, 0.2415, 0.6618, 0.2352, 0.6618, 0.2354, 0.6581, 0.2422, 0.6581, 0.2422, 0.6581, 0.2354, 0.6581, 0.2354, 0.6541, 0.2422, 0.6541, 0.2414, 0.8384, 0.235, 0.8383, 0.2352, 0.6618, 0.2415, 0.6618, 0.5585, 0.7967, 0.5659, 0.7967, 0.5664, 0.8004, 0.5601, 0.8004, 0.5659, 0.7967, 0.5733, 0.7967, 0.5727, 0.8004, 0.5664, 0.8004, 0.5601, 0.8004, 0.5664, 0.8004, 0.5664, 0.9769, 0.5601, 0.9769, 0.5664, 0.8004, 0.5727, 0.8004, 0.5727, 0.9769, 0.5664, 0.9769, 0.5585, 0.7931, 0.5659, 0.7931, 0.5659, 0.7967, 0.5585, 0.7967, 0.5659, 0.7931, 0.5733, 0.7931, 0.5733, 0.7967, 0.5659, 0.7967, 0.2429, 0.8457, 0.2355, 0.8457, 0.2355, 0.8421, 0.2429, 0.8421, 0.2429, 0.8421, 0.2355, 0.8421, 0.235, 0.8383, 0.2414, 0.8384, 0.2443, 0.8495, 0.236, 0.8495, 0.2355, 0.8457, 0.2429, 0.8457, 0.5572, 0.7892, 0.5654, 0.7892, 0.5659, 0.7931, 0.5585, 0.7931, 0.5654, 0.7892, 0.5737, 0.7892, 0.5733, 0.7931, 0.5659, 0.7931, 0.3036, 0.8739, 0.3284, 0.8739, 0.3284, 0.8822, 0.3036, 0.8822, 0.3036, 0.8822, 0.3284, 0.8822, 0.3284, 0.8904, 0.3036, 0.8904, 0.2535, 0.6387, 0.2535, 0.6635, 0.2452, 0.6636, 0.2452, 0.6387, 0.582, 0.7644, 0.582, 0.7892, 0.5737, 0.7892, 0.5737, 0.7644, 0.5737, 0.7644, 0.5737, 0.7892, 0.5654, 0.7892, 0.5654, 0.7644, 0.5489, 1.0, 0.5489, 0.9752, 0.5572, 0.9752, 0.5572, 1.0, 0.9505, 0.9788, 0.9505, 0.954, 0.9753, 0.954, 0.9753, 0.9788, 0.6647, 0.7644, 0.6647, 0.7892, 0.6564, 0.7892, 0.6564, 0.7644, 0.9502, 0.4896, 0.9502, 0.4648, 0.975, 0.4648, 0.975, 0.4896, 0.3036, 0.8822, 0.2788, 0.8822, 0.2788, 0.8739, 0.3036, 0.8739, 0.5406, 0.9752, 0.5324, 0.9752, 0.5337, 0.9713, 0.5411, 0.9713, 0.9736, 0.4609, 0.9515, 0.4609, 0.9515, 0.4573, 0.9736, 0.4573, 0.975, 0.4648, 0.9502, 0.4648, 0.9515, 0.4609, 0.9736, 0.4609, 0.9753, 0.954, 0.9505, 0.954, 0.9519, 0.9501, 0.974, 0.9501, 0.6729, 0.7892, 0.6812, 0.7892, 0.6798, 0.7931, 0.6725, 0.7931, 0.6725, 0.7967, 0.6798, 0.7967, 0.6783, 0.8004, 0.672, 0.8004, 0.974, 0.9501, 0.9519, 0.9501, 0.9519, 0.9465, 0.974, 0.9465, 0.6725, 0.7931, 0.6798, 0.7931, 0.6798, 0.7967, 0.6725, 0.7967, 0.5411, 0.9713, 0.5337, 0.9713, 0.5337, 0.9678, 0.5411, 0.9678, 0.5416, 0.964, 0.5353, 0.964, 0.5353, 0.7875, 0.5416, 0.7875, 0.5411, 0.9678, 0.5337, 0.9678, 0.5353, 0.964, 0.5416, 0.964, 0.9736, 0.4573, 0.9515, 0.4573, 0.953, 0.4536, 0.9721, 0.4536, 0.974, 0.9465, 0.9519, 0.9465, 0.9534, 0.9428, 0.9724, 0.9428, 0.9721, 0.2771, 0.953, 0.2771, 0.9524, 0.2734, 0.9727, 0.2734, 0.9721, 0.4536, 0.953, 0.4536, 0.953, 0.2771, 0.9721, 0.2771, 0.9724, 0.9428, 0.9534, 0.9428, 0.9534, 0.7663, 0.9724, 0.7663, 0.672, 0.8004, 0.6783, 0.8004, 0.6783, 0.9769, 0.672, 0.9769, 0.6722, 0.9806, 0.679, 0.9806, 0.679, 0.9846, 0.6722, 0.9846, 0.9724, 0.7663, 0.9534, 0.7663, 0.9527, 0.7626, 0.9731, 0.7626, 0.672, 0.9769, 0.6783, 0.9769, 0.679, 0.9806, 0.6722, 0.9806, 0.5416, 0.7875, 0.5353, 0.7875, 0.5346, 0.7838, 0.5414, 0.7838, 0.9727, 0.2693, 0.9524, 0.2693, 0.9503, 0.2656, 0.9748, 0.2656, 0.5414, 0.7838, 0.5346, 0.7838, 0.5346, 0.7798, 0.5414, 0.7798, 0.9727, 0.2734, 0.9524, 0.2734, 0.9524, 0.2693, 0.9727, 0.2693, 0.9731, 0.7626, 0.9527, 0.7626, 0.9527, 0.7586, 0.9731, 0.7586, 0.9751, 0.7549, 0.9507, 0.7549, 0.9507, 0.7432, 0.9751, 0.7432, 0.9731, 0.7586, 0.9527, 0.7586, 0.9507, 0.7549, 0.9751, 0.7549, 0.6722, 0.9846, 0.679, 0.9846, 0.681, 0.9883, 0.6729, 0.9883, 0.5414, 0.7798, 0.5346, 0.7798, 0.5325, 0.7761, 0.5407, 0.7761, 0.3854, 0.8739, 0.3854, 0.8984, 0.3773, 0.8984, 0.3773, 0.8739, 0.6729, 0.9883, 0.681, 0.9883, 0.681, 1.0, 0.6729, 1.0, 0.5407, 0.7761, 0.5325, 0.7761, 0.5325, 0.7644, 0.5407, 0.7644, 0.9748, 0.2656, 0.9503, 0.2656, 0.9503, 0.254, 0.9748, 0.254, 0.557, 0.7761, 0.5488, 0.7761, 0.5488, 0.7644, 0.557, 0.7644, 0.5488, 0.7761, 0.5407, 0.7761, 0.5407, 0.7644, 0.5488, 0.7644, 0.6566, 0.9883, 0.6647, 0.9883, 0.6647, 1.0, 0.6566, 1.0, 0.6647, 0.9883, 0.6729, 0.9883, 0.6729, 1.0, 0.6647, 1.0, 0.4017, 0.8739, 0.4017, 0.8984, 0.3936, 0.8984, 0.3936, 0.8739, 0.3936, 0.8739, 0.3936, 0.8984, 0.3854, 0.8984, 0.3854, 0.8739, 0.5549, 0.7798, 0.5482, 0.7798, 0.5488, 0.7761, 0.557, 0.7761, 0.5482, 0.7798, 0.5414, 0.7798, 0.5407, 0.7761, 0.5488, 0.7761, 0.6586, 0.9846, 0.6654, 0.9846, 0.6647, 0.9883, 0.6566, 0.9883, 0.6654, 0.9846, 0.6722, 0.9846, 0.6729, 0.9883, 0.6647, 0.9883, 0.5549, 0.7838, 0.5482, 0.7838, 0.5482, 0.7798, 0.5549, 0.7798, 0.5482, 0.7838, 0.5414, 0.7838, 0.5414, 0.7798, 0.5482, 0.7798, 0.5543, 0.7875, 0.5479, 0.7875, 0.5482, 0.7838, 0.5549, 0.7838, 0.5479, 0.7875, 0.5416, 0.7875, 0.5414, 0.7838, 0.5482, 0.7838, 0.6593, 0.9769, 0.6656, 0.9769, 0.6654, 0.9806, 0.6586, 0.9806, 0.6656, 0.9769, 0.672, 0.9769, 0.6722, 0.9806, 0.6654, 0.9806, 0.6586, 0.9806, 0.6654, 0.9806, 0.6654, 0.9846, 0.6586, 0.9846, 0.6654, 0.9806, 0.6722, 0.9806, 0.6722, 0.9846, 0.6654, 0.9846, 0.6593, 0.8004, 0.6656, 0.8004, 0.6656, 0.9769, 0.6593, 0.9769, 0.6656, 0.8004, 0.672, 0.8004, 0.672, 0.9769, 0.6656, 0.9769, 0.5558, 0.9678, 0.5484, 0.9678, 0.5479, 0.964, 0.5543, 0.964, 0.5484, 0.9678, 0.5411, 0.9678, 0.5416, 0.964, 0.5479, 0.964, 0.5543, 0.964, 0.5479, 0.964, 0.5479, 0.7875, 0.5543, 0.7875, 0.5479, 0.964, 0.5416, 0.964, 0.5416, 0.7875, 0.5479, 0.7875, 0.5558, 0.9713, 0.5484, 0.9713, 0.5484, 0.9678, 0.5558, 0.9678, 0.5484, 0.9713, 0.5411, 0.9713, 0.5411, 0.9678, 0.5484, 0.9678, 0.6577, 0.7931, 0.6651, 0.7931, 0.6651, 0.7967, 0.6577, 0.7967, 0.6651, 0.7931, 0.6725, 0.7931, 0.6725, 0.7967, 0.6651, 0.7967, 0.6577, 0.7967, 0.6651, 0.7967, 0.6656, 0.8004, 0.6593, 0.8004, 0.6651, 0.7967, 0.6725, 0.7967, 0.672, 0.8004, 0.6656, 0.8004, 0.6564, 0.7892, 0.6647, 0.7892, 0.6651, 0.7931, 0.6577, 0.7931, 0.6647, 0.7892, 0.6729, 0.7892, 0.6725, 0.7931, 0.6651, 0.7931, 0.5572, 0.9752, 0.5489, 0.9752, 0.5484, 0.9713, 0.5558, 0.9713, 0.5489, 0.9752, 0.5406, 0.9752, 0.5411, 0.9713, 0.5484, 0.9713, 0.3036, 0.8987, 0.2788, 0.8987, 0.2788, 0.8904, 0.3036, 0.8904, 0.3036, 0.8904, 0.2788, 0.8904, 0.2788, 0.8822, 0.3036, 0.8822, 0.6812, 0.7644, 0.6812, 0.7892, 0.6729, 0.7892, 0.6729, 0.7644, 0.6729, 0.7644, 0.6729, 0.7892, 0.6647, 0.7892, 0.6647, 0.7644, 0.5324, 1.0, 0.5324, 0.9752, 0.5406, 0.9752, 0.5406, 1.0, 0.5406, 1.0, 0.5406, 0.9752, 0.5489, 0.9752, 0.5489, 1.0, 0.5902, 0.7644, 0.5902, 0.7892, 0.582, 0.7892, 0.582, 0.7644, 0.9257, 0.7432, 0.9257, 0.7184, 0.9505, 0.7184, 0.9505, 0.7432, 0.6895, 0.7644, 0.6895, 0.7892, 0.6812, 0.7892, 0.6812, 0.7644, 0.9505, 0.2356, 0.9505, 0.2108, 0.9753, 0.2108, 0.9753, 0.2356, 0.2705, 0.8987, 0.2705, 0.8739, 0.2788, 0.8739, 0.2788, 0.8987, 0.5985, 0.7892, 0.6068, 0.7892, 0.6054, 0.7931, 0.5981, 0.7931, 0.974, 0.2069, 0.9519, 0.2069, 0.9519, 0.2033, 0.974, 0.2033, 0.9753, 0.2108, 0.9505, 0.2108, 0.9519, 0.2069, 0.974, 0.2069, 0.9505, 0.7184, 0.9257, 0.7184, 0.9271, 0.7145, 0.9491, 0.7145, 0.6977, 0.7892, 0.706, 0.7892, 0.7046, 0.7931, 0.6973, 0.7931, 0.6973, 0.7967, 0.7046, 0.7967, 0.7031, 0.8004, 0.6968, 0.8004, 0.9491, 0.7145, 0.9271, 0.7145, 0.9271, 0.711, 0.9491, 0.711, 0.6973, 0.7931, 0.7046, 0.7931, 0.7046, 0.7967, 0.6973, 0.7967, 0.5981, 0.7931, 0.6054, 0.7931, 0.6054, 0.7967, 0.5981, 0.7967, 0.5975, 0.8004, 0.6039, 0.8004, 0.6039, 0.9769, 0.5975, 0.9769, 0.5981, 0.7967, 0.6054, 0.7967, 0.6039, 0.8004, 0.5975, 0.8004, 0.974, 0.2033, 0.9519, 0.2033, 0.9534, 0.1996, 0.9724, 0.1996, 0.9491, 0.711, 0.9271, 0.711, 0.9286, 0.7072, 0.9476, 0.7072, 0.9724, 0.02307, 0.9534, 0.02307, 0.9527, 0.01938, 0.9731, 0.01938, 0.9724, 0.1996, 0.9534, 0.1996, 0.9534, 0.02307, 0.9724, 0.02307, 0.9476, 0.7072, 0.9286, 0.7072, 0.9286, 0.5307, 0.9476, 0.5307, 0.6968, 0.8004, 0.7031, 0.8004, 0.7031, 0.9769, 0.6968, 0.9769, 0.697, 0.9806, 0.7038, 0.9806, 0.7038, 0.9846, 0.697, 0.9846, 0.9476, 0.5307, 0.9286, 0.5307, 0.9279, 0.527, 0.9483, 0.527, 0.6968, 0.9769, 0.7031, 0.9769, 0.7038, 0.9806, 0.697, 0.9806, 0.5975, 0.9769, 0.6039, 0.9769, 0.6046, 0.9806, 0.5978, 0.9806, 0.9731, 0.01537, 0.9527, 0.01537, 0.9507, 0.01166, 0.9751, 0.01166, 0.5978, 0.9806, 0.6046, 0.9806, 0.6046, 0.9846, 0.5978, 0.9846, 0.9731, 0.01938, 0.9527, 0.01938, 0.9527, 0.01537, 0.9731, 0.01537, 0.9483, 0.527, 0.9279, 0.527, 0.9279, 0.523, 0.9483, 0.523, 0.9503, 0.5193, 0.9259, 0.5193, 0.9259, 0.5076, 0.9503, 0.5076, 0.9483, 0.523, 0.9279, 0.523, 0.9259, 0.5193, 0.9503, 0.5193, 0.697, 0.9846, 0.7038, 0.9846, 0.7058, 0.9883, 0.6977, 0.9883, 0.5978, 0.9846, 0.6046, 0.9846, 0.6066, 0.9883, 0.5985, 0.9883, 0.361, 0.8739, 0.361, 0.8984, 0.3528, 0.8984, 0.3528, 0.8739, 0.6977, 0.9883, 0.7058, 0.9883, 0.7058, 1.0, 0.6977, 1.0, 0.5985, 0.9883, 0.6066, 0.9883, 0.6066, 1.0, 0.5985, 1.0, 0.9751, 0.01166, 0.9507, 0.01166, 0.9507, 4.732e-08, 0.9751, 0.0, 0.5821, 0.9883, 0.5903, 0.9883, 0.5903, 1.0, 0.5821, 1.0, 0.5903, 0.9883, 0.5985, 0.9883, 0.5985, 1.0, 0.5903, 1.0, 0.6814, 0.9883, 0.6895, 0.9883, 0.6895, 1.0, 0.6814, 1.0, 0.6895, 0.9883, 0.6977, 0.9883, 0.6977, 1.0, 0.6895, 1.0, 0.3773, 0.8739, 0.3773, 0.8984, 0.3691, 0.8984, 0.3691, 0.8739, 0.3691, 0.8739, 0.3691, 0.8984, 0.361, 0.8984, 0.361, 0.8739, 0.5842, 0.9846, 0.591, 0.9846, 0.5903, 0.9883, 0.5821, 0.9883, 0.591, 0.9846, 0.5978, 0.9846, 0.5985, 0.9883, 0.5903, 0.9883, 0.6834, 0.9846, 0.6902, 0.9846, 0.6895, 0.9883, 0.6814, 0.9883, 0.6902, 0.9846, 0.697, 0.9846, 0.6977, 0.9883, 0.6895, 0.9883, 0.5842, 0.9806, 0.591, 0.9806, 0.591, 0.9846, 0.5842, 0.9846, 0.591, 0.9806, 0.5978, 0.9806, 0.5978, 0.9846, 0.591, 0.9846, 0.5849, 0.9769, 0.5912, 0.9769, 0.591, 0.9806, 0.5842, 0.9806, 0.5912, 0.9769, 0.5975, 0.9769, 0.5978, 0.9806, 0.591, 0.9806, 0.6841, 0.9769, 0.6904, 0.9769, 0.6902, 0.9806, 0.6834, 0.9806, 0.6904, 0.9769, 0.6968, 0.9769, 0.697, 0.9806, 0.6902, 0.9806, 0.6834, 0.9806, 0.6902, 0.9806, 0.6902, 0.9846, 0.6834, 0.9846, 0.6902, 0.9806, 0.697, 0.9806, 0.697, 0.9846, 0.6902, 0.9846, 0.6841, 0.8004, 0.6904, 0.8004, 0.6904, 0.9769, 0.6841, 0.9769, 0.6904, 0.8004, 0.6968, 0.8004, 0.6968, 0.9769, 0.6904, 0.9769, 0.5833, 0.7967, 0.5907, 0.7967, 0.5912, 0.8004, 0.5849, 0.8004, 0.5907, 0.7967, 0.5981, 0.7967, 0.5975, 0.8004, 0.5912, 0.8004, 0.5849, 0.8004, 0.5912, 0.8004, 0.5912, 0.9769, 0.5849, 0.9769, 0.5912, 0.8004, 0.5975, 0.8004, 0.5975, 0.9769, 0.5912, 0.9769, 0.5833, 0.7931, 0.5907, 0.7931, 0.5907, 0.7967, 0.5833, 0.7967, 0.5907, 0.7931, 0.5981, 0.7931, 0.5981, 0.7967, 0.5907, 0.7967, 0.6826, 0.7931, 0.6899, 0.7931, 0.6899, 0.7967, 0.6826, 0.7967, 0.6899, 0.7931, 0.6973, 0.7931, 0.6973, 0.7967, 0.6899, 0.7967, 0.6826, 0.7967, 0.6899, 0.7967, 0.6904, 0.8004, 0.6841, 0.8004, 0.6899, 0.7967, 0.6973, 0.7967, 0.6968, 0.8004, 0.6904, 0.8004, 0.6812, 0.7892, 0.6895, 0.7892, 0.6899, 0.7931, 0.6826, 0.7931, 0.6895, 0.7892, 0.6977, 0.7892, 0.6973, 0.7931, 0.6899, 0.7931, 0.582, 0.7892, 0.5902, 0.7892, 0.5907, 0.7931, 0.5833, 0.7931, 0.5902, 0.7892, 0.5985, 0.7892, 0.5981, 0.7931, 0.5907, 0.7931, 0.254, 0.8987, 0.254, 0.8739, 0.2622, 0.8739, 0.2622, 0.8987, 0.2622, 0.8987, 0.2622, 0.8739, 0.2705, 0.8739, 0.2705, 0.8987, 0.706, 0.7644, 0.706, 0.7892, 0.6977, 0.7892, 0.6977, 0.7644, 0.6977, 0.7644, 0.6977, 0.7892, 0.6895, 0.7892, 0.6895, 0.7644, 0.6068, 0.7644, 0.6068, 0.7892, 0.5985, 0.7892, 0.5985, 0.7644, 0.5985, 0.7644, 0.5985, 0.7892, 0.5902, 0.7892, 0.5902, 0.7644, 0.9836, 0.7315, 0.9918, 0.7315, 0.9918, 0.7432, 0.9836, 0.7432, 0.9843, 0.7278, 0.9911, 0.7278, 0.9918, 0.7315, 0.9836, 0.7315, 0.9845, 0.7201, 0.9909, 0.7201, 0.9911, 0.7238, 0.9843, 0.7238, 0.9843, 0.7238, 0.9911, 0.7238, 0.9911, 0.7278, 0.9843, 0.7278, 0.9845, 0.5436, 0.9909, 0.5436, 0.9909, 0.7201, 0.9845, 0.7201, 0.984, 0.5363, 0.9914, 0.5363, 0.9914, 0.5399, 0.984, 0.5399, 0.984, 0.5399, 0.9914, 0.5399, 0.9909, 0.5436, 0.9845, 0.5436, 0.9836, 0.5324, 0.9918, 0.5324, 0.9914, 0.5363, 0.984, 0.5363, 0.9918, 0.5076, 0.9918, 0.5324, 0.9836, 0.5324, 0.9836, 0.5076, 0.7439, 0.4591, 0.7439, 0.4551, 0.9236, 0.4583, 0.9236, 0.4624, 0.746, 0.4628, 0.7439, 0.4591, 0.9236, 0.4624, 0.9257, 0.4661, 0.7446, 0.2675, 0.746, 0.2637, 0.9257, 0.2669, 0.9243, 0.2708, 0.7433, 0.7429, 0.7439, 0.7393, 0.9236, 0.736, 0.923, 0.7397, 0.746, 0.2637, 0.746, 0.2389, 0.9257, 0.2421, 0.9257, 0.2669, 0.7446, 0.9232, 0.7431, 0.9195, 0.9228, 0.9162, 0.9244, 0.9199, 0.7439, 0.4551, 0.7433, 0.4514, 0.923, 0.4546, 0.9236, 0.4583, 0.9836, 0.9229, 0.9754, 0.9229, 0.9754, 0.7432, 0.9836, 0.7432, 0.746, 0.9555, 0.746, 0.9306, 0.9257, 0.9274, 0.9257, 0.9522, 0.746, 0.9306, 0.7446, 0.9268, 0.9243, 0.9235, 0.9257, 0.9274, 0.7439, 0.7352, 0.746, 0.7315, 0.9257, 0.7282, 0.9236, 0.732, 0.7308, 0.7644, 0.7391, 0.7644, 0.7391, 0.9441, 0.7308, 0.9441, 0.746, 0.4744, 0.746, 0.4628, 0.9257, 0.4661, 0.9257, 0.4777, 0.7439, 0.7393, 0.7439, 0.7352, 0.9236, 0.732, 0.9236, 0.736, 0.746, 0.7315, 0.746, 0.7199, 0.9257, 0.7166, 0.9257, 0.7282, 0.7433, 0.4514, 0.7431, 0.2748, 0.9228, 0.2781, 0.923, 0.4546, 0.7446, 0.2711, 0.7446, 0.2675, 0.9243, 0.2708, 0.9244, 0.2744, 0.7431, 0.9195, 0.7433, 0.7429, 0.923, 0.7397, 0.9228, 0.9162, 0.7446, 0.9268, 0.7446, 0.9232, 0.9244, 0.9199, 0.9243, 0.9235, 0.7431, 0.2748, 0.7446, 0.2711, 0.9244, 0.2744, 0.9228, 0.2781])
me_cube_007.materials.append(mat_material_001)
me_cube_007.use_remesh_preserve_volume = False
me_cube_007.use_remesh_preserve_attributes = False
me_cube_007.use_mirror_vertex_groups = False
me_cube_007.update()
me_cube_000 = bpy.data.meshes.new('Cube.000')
me_cube_000.from_pydata([(-1.0, -1.0, -0.9077), (-1.0, -1.0, -0.7934), (-1.0, 1.0, -0.9077), (-1.0, 1.0, -0.7934), (1.0, -1.0, -0.9077), (1.0, -1.0, -0.7934), (1.0, 1.0, -0.9077), (1.0, 1.0, -0.7934)], [], [(0, 1, 3, 2), (2, 3, 7, 6), (6, 7, 5, 4), (4, 5, 1, 0), (2, 6, 4, 0), (1, 5, 7, 3)])
_uv = me_cube_000.uv_layers.new(name='UVMap')
_uv.uv.foreach_set('vector', [1.0, 0.5, 0.9535, 0.5, 0.9535, 0.0, 1.0, 0.0, 0.907, 0.5, 0.8605, 0.5, 0.8605, 0.0, 0.907, 0.0, 0.8605, 0.5, 0.814, 0.5, 0.814, 0.0, 0.8605, 0.0, 0.907, 0.0, 0.9535, 0.0, 0.9535, 0.5, 0.907, 0.5, 0.814, 1.0, 4.852e-08, 1.0, 0.0, 0.5, 0.814, 0.5, 1.213e-07, 0.5, 0.0, 7.451e-08, 0.814, 0.0, 0.814, 0.5])
me_cube_000.materials.append(mat_material)
me_cube_000.use_remesh_preserve_volume = False
me_cube_000.use_remesh_preserve_attributes = False
me_cube_000.use_mirror_vertex_groups = False
me_cube_000.update()

# ---- objects
ob_cube_001 = bpy.data.objects.new('Cube.001', me_cube_001)
ob_sun = bpy.data.objects.new('Sun', light_sun_001)
ob_camera = bpy.data.objects.new('Camera', cam_camera)
ob_cube_002 = bpy.data.objects.new('Cube.002', me_cube_009)
ob_cube_003 = bpy.data.objects.new('Cube.003', me_cube_007)
ob_cube = bpy.data.objects.new('Cube', me_cube_000)

# ---- transforms, parenting, visibility, modifiers, constraints
ob_cube_001.location = (0.001001, 0.002299, 1.533)
ob_cube_001.scale = (6.378, 4.35, -3.478)
ob_cube_001.lineart.crease_threshold = 0.0
ob_sun.location = (-0.1089, 15.78, 7.482)
ob_sun.rotation_euler = (0.2492, -1.071, -1.853)
ob_sun.lineart.crease_threshold = 0.0
ob_camera.location = (7.481, -6.508, 3.93)
ob_camera.rotation_euler = (1.109, 0.0, 0.8149)
ob_camera.lock_rotations_4d = False
ob_camera.empty_display_type = 'ARROWS'
ob_camera.color = (0.0, 0.0, 0.0, 0.0)
ob_camera.display_type = 'WIRE'
ob_camera.lineart.crease_threshold = 0.0
ob_cube_002.location = (0.001001, 0.002299, 1.533)
ob_cube_002.scale = (6.378, 4.35, -3.478)
ob_cube_002.lineart.crease_threshold = 0.0
ob_cube_003.location = (-5.904, -3.386, 0.1688)
ob_cube_003.scale = (0.3697, 0.3697, 0.2099)
ob_cube_003.lineart.crease_threshold = 0.0
ob_cube.location = (0.001001, 0.002299, 2.753)
ob_cube.scale = (6.378, 4.35, 3.478)
ob_cube.lineart.crease_threshold = 0.0

# ---- collection membership
col_collection_1.objects.link(ob_cube_001)
col_collection_1.objects.link(ob_sun)
col_collection_1.objects.link(ob_camera)
col_collection_1.objects.link(ob_cube_002)
col_collection_1.objects.link(ob_cube_003)
col_collection_1.objects.link(ob_cube)

# ---- scene / render settings (as saved in the file)
scene.camera = ob_camera
scene.frame_start = 1; scene.frame_end = 250; scene.frame_set(0)
scene.render.engine = 'CYCLES'
scene.render.resolution_percentage = 50
scene.render.dither_intensity = 0.0
scene.cycles.use_denoising = False
scene.cycles.samples = 128
scene.cycles.sampling_pattern = 'TABULATED_SOBOL'
scene.cycles.use_adaptive_sampling = False
scene.cycles.use_light_tree = False
scene.cycles.blur_glossy = 0.0
scene.cycles.sample_clamp_indirect = 0.0
scene.view_settings.view_transform = 'Standard'
bpy.context.view_layer.update()
